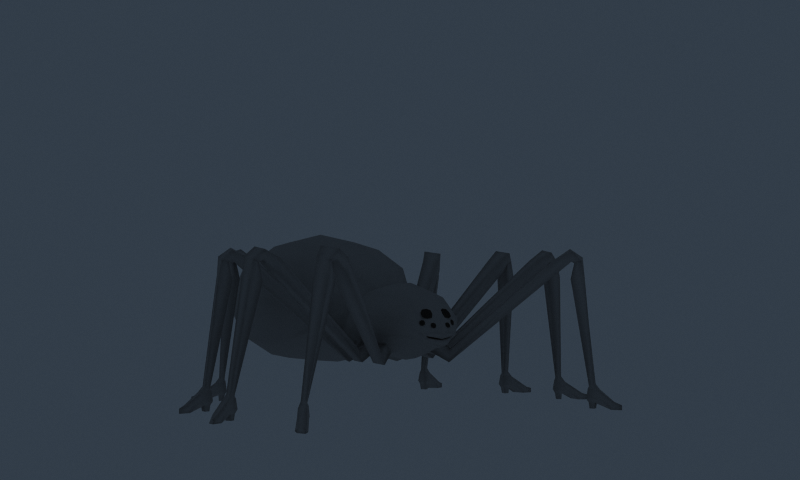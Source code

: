 # Source: Spider.blend  (saved by Blender 2.63.17; exported with 4.5.12 LTS)
import bpy
from mathutils import Matrix  # noqa: F401  (used for matrix-valued properties, if any)

bpy.ops.wm.read_factory_settings(use_empty=True)
scene = bpy.context.scene
scene.name = 'Scene'

# ---- collections
col_collection_1 = bpy.data.collections.new('Collection 1'); scene.collection.children.link(col_collection_1)
col_collection_2 = bpy.data.collections.new('Collection 2'); scene.collection.children.link(col_collection_2)
col_collection_2.hide_render = True
col_collection_2.hide_viewport = True
col_collection_3 = bpy.data.collections.new('Collection 3'); scene.collection.children.link(col_collection_3)
col_collection_3.hide_render = True
col_collection_3.hide_viewport = True
col_collection_6 = bpy.data.collections.new('Collection 6'); scene.collection.children.link(col_collection_6)
col_collection_6.hide_render = True
col_collection_6.hide_viewport = True
col_collection_9 = bpy.data.collections.new('Collection 9'); scene.collection.children.link(col_collection_9)
col_collection_9.hide_render = True
col_collection_9.hide_viewport = True
col_collection_10 = bpy.data.collections.new('Collection 10'); scene.collection.children.link(col_collection_10)
col_collection_10.hide_render = True
col_collection_10.hide_viewport = True
col_outdoorlighting = bpy.data.collections.new('OutdoorLighting')  # instanced only; not linked into the scene

# ---- materials (node trees are filled in below, after node groups)
mat_spider = bpy.data.materials.new('Spider')
mat_spider.alpha_threshold = 0.0
mat_spider.use_transparent_shadow = False
mat_spider.diffuse_color = (0.6, 0.6, 0.6, 1.0)
mat_spider.roughness = 0.5
mat_spider.line_color = (0.0, 0.0, 0.0, 1.0)
mat_spider_eye = bpy.data.materials.new('Spider_Eye')
mat_spider_eye.alpha_threshold = 0.0
mat_spider_eye.use_transparent_shadow = False
mat_spider_eye.diffuse_color = (0.1133, 0.1133, 0.1133, 1.0)
mat_spider_eye.roughness = 0.5
mat_spider_eye.line_color = (0.0, 0.0, 0.0, 1.0)

# ---- material node trees

# ---- world
world_world = bpy.data.worlds.new('World'); scene.world = world_world
world_world.color = (0.1973, 0.2395, 0.2856)
world_world.use_sun_shadow = False
world_world.sun_shadow_jitter_overblur = 0.0
world_world.cycles.sampling_method = 'MANUAL'
world_world.cycles.sample_map_resolution = 256

# ---- cameras
cam_camera = bpy.data.cameras.new('Camera')
cam_camera.clip_end = 100.0
cam_camera.sensor_width = 32.0
cam_camera.sensor_height = 18.0
cam_camera.dof.focus_distance = 0.0
cam_camera.dof.aperture_fstop = 128.0

# ---- meshes
me_ant_body_002 = bpy.data.meshes.new('Ant_body.002')
me_ant_body_002.from_pydata([(0.3013, 0.2315, -1.344), (0.2212, 0.3777, -1.293), (0.2963, 0.4115, -1.186), (0.4236, 0.2773, -1.211), (0.4127, 0.4589, -1.402), (0.3984, 0.4599, -1.262), (0.4741, 0.3765, -1.273), (0.5176, 0.3422, -1.413), (1.558, 1.426, -0.209), (1.625, 1.483, -0.1811), (1.544, 1.595, -0.1379), (1.487, 1.517, -0.1647), (1.865, 1.917, -2.0), (1.879, 1.892, -1.942), (1.946, 1.851, -1.94), (1.948, 1.852, -2.0), (1.517, 1.768, -1.924), (1.55, 1.694, -1.927), (1.666, 1.738, -1.772), (1.619, 1.827, -1.771), (1.702, 1.888, -2.0), (1.79, 1.895, -1.913), (1.878, 1.813, -1.919), (1.831, 1.783, -2.0), (1.336, 1.362, -0.3109), (1.492, 1.232, -0.3067), (1.46, 1.197, -0.1613), (1.287, 1.34, -0.1734), (1.622, 1.727, -1.926), (1.588, 1.802, -1.924), (1.567, 1.82, -1.882), (1.685, 1.724, -1.872), (1.585, 1.785, -1.701), (1.612, 1.731, -1.702), (1.546, 1.682, -1.757), (1.551, 1.699, -1.725), (1.508, 1.763, -1.756), (1.526, 1.758, -1.724), (1.535, 1.666, -1.878), (1.487, 1.77, -1.877), (1.438, 1.483, -0.1534), (1.563, 1.366, -0.1893), (1.587, 1.351, -0.06275), (1.418, 1.502, -0.0308), (1.546, 1.38, -0.4276), (1.437, 1.491, -0.4039), (1.66, 1.499, -0.3894), (1.528, 1.626, -0.3682), (1.531, 1.766, -2.0), (1.561, 1.699, -2.0), (1.617, 1.724, -2.0), (1.586, 1.792, -2.0), (0.3816, 0.0263, -1.295), (0.3254, 0.1825, -1.325), (0.4421, 0.2207, -1.208), (0.5, 0.05671, -1.183), (0.5799, 0.2102, -1.415), (0.568, 0.2182, -1.275), (0.5921, 0.109, -1.285), (0.6127, 0.05801, -1.425), (2.063, 0.4261, -0.209), (2.15, 0.4418, -0.1811), (2.135, 0.5787, -0.1379), (2.047, 0.5399, -0.1647), (2.574, 0.6987, -2.0), (2.574, 0.6692, -1.942), (2.611, 0.6006, -1.94), (2.613, 0.6006, -2.0), (2.198, 0.7424, -1.924), (2.19, 0.6618, -1.927), (2.312, 0.6423, -1.772), (2.316, 0.7432, -1.771), (2.418, 0.754, -2.0), (2.498, 0.7164, -1.913), (2.534, 0.6018, -1.919), (2.477, 0.5992, -2.0), (1.839, 0.4813, -0.3109), (1.909, 0.2904, -0.3067), (1.864, 0.2764, -0.1613), (1.785, 0.4862, -0.1734), (2.268, 0.6544, -1.926), (2.277, 0.7369, -1.924), (2.268, 0.7631, -1.882), (2.322, 0.6207, -1.872), (2.265, 0.7236, -1.701), (2.262, 0.6632, -1.702), (2.18, 0.6537, -1.757), (2.193, 0.6658, -1.725), (2.188, 0.7429, -1.756), (2.201, 0.73, -1.724), (2.163, 0.6453, -1.878), (2.173, 0.7594, -1.877), (1.987, 0.5355, -0.1534), (2.038, 0.3713, -0.1893), (2.05, 0.3461, -0.06275), (1.979, 0.5617, -0.0308), (2.03, 0.3914, -0.4276), (1.991, 0.5426, -0.4039), (2.188, 0.4382, -0.3894), (2.136, 0.614, -0.3682), (2.209, 0.7339, -2.0), (2.202, 0.6611, -2.0), (2.262, 0.6547, -2.0), (2.269, 0.7289, -2.0), (0.3861, -0.1839, -1.29), (0.4044, -0.05235, -1.317), (0.5197, -0.05884, -1.172), (0.5109, -0.233, -1.161), (0.6456, -0.1192, -1.399), (0.6381, -0.1061, -1.258), (0.6149, -0.2096, -1.269), (0.6126, -0.2621, -1.411), (2.101, -0.4872, -0.209), (2.186, -0.5087, -0.1811), (2.229, -0.3778, -0.1379), (2.133, -0.3771, -0.1647), (2.678, -0.4482, -2.0), (2.666, -0.4749, -1.942), (2.672, -0.5529, -1.94), (2.674, -0.5537, -2.0), (2.353, -0.254, -1.924), (2.313, -0.3242, -1.927), (2.417, -0.3924, -1.772), (2.461, -0.3018, -1.771), (2.559, -0.3339, -2.0), (2.617, -0.401, -1.913), (2.602, -0.52, -1.919), (2.549, -0.4993, -2.0), (1.919, -0.3451, -0.3109), (1.904, -0.5479, -0.3067), (1.858, -0.5423, -0.1613), (1.872, -0.3186, -0.1734), (2.382, -0.3633, -1.926), (2.423, -0.2915, -1.924), (2.426, -0.2639, -1.882), (2.417, -0.416, -1.872), (2.407, -0.2989, -1.701), (2.379, -0.3525, -1.702), (2.301, -0.3279, -1.757), (2.317, -0.322, -1.725), (2.345, -0.2496, -1.756), (2.351, -0.2667, -1.724), (2.281, -0.3282, -1.878), (2.338, -0.2285, -1.877), (2.077, -0.3566, -0.1534), (2.055, -0.5269, -0.1893), (2.056, -0.555, -0.06275), (2.08, -0.3293, -0.0308), (2.056, -0.5053, -0.4276), (2.083, -0.3516, -0.4039), (2.219, -0.5275, -0.3894), (2.245, -0.346, -0.3682), (2.36, -0.2666, -2.0), (2.324, -0.33, -2.0), (2.376, -0.3606, -2.0), (2.413, -0.2957, -2.0), (0.2858, -0.3884, -1.302), (0.3884, -0.2618, -1.315), (0.4826, -0.3228, -1.18), (0.3878, -0.4569, -1.186), (0.5638, -0.4353, -1.409), (0.5627, -0.423, -1.269), (0.4914, -0.4973, -1.29), (0.4639, -0.5369, -1.433), (1.69, -1.461, -0.209), (1.756, -1.52, -0.1811), (1.854, -1.423, -0.1379), (1.769, -1.378, -0.1647), (2.221, -1.692, -2.0), (2.197, -1.71, -1.942), (2.167, -1.782, -1.94), (2.168, -1.784, -2.0), (2.021, -1.37, -1.924), (1.953, -1.414, -1.927), (2.014, -1.522, -1.772), (2.095, -1.462, -1.771), (2.167, -1.536, -2.0), (2.187, -1.622, -1.913), (2.12, -1.721, -1.919), (2.083, -1.678, -2.0), (1.594, -1.251, -0.3109), (1.488, -1.425, -0.3067), (1.449, -1.398, -0.1613), (1.564, -1.206, -0.1734), (1.996, -1.48, -1.926), (2.066, -1.436, -1.924), (2.081, -1.412, -1.882), (2.003, -1.543, -1.872), (2.048, -1.435, -1.701), (1.999, -1.469, -1.702), (1.941, -1.412, -1.757), (1.958, -1.414, -1.725), (2.016, -1.362, -1.756), (2.013, -1.381, -1.724), (1.923, -1.403, -1.878), (2.019, -1.34, -1.877), (1.728, -1.334, -0.1534), (1.631, -1.475, -0.1893), (1.619, -1.501, -0.06275), (1.744, -1.311, -0.0308), (1.642, -1.456, -0.4276), (1.736, -1.332, -0.4039), (1.777, -1.551, -0.3894), (1.883, -1.402, -0.3682), (2.022, -1.385, -2.0), (1.96, -1.424, -2.0), (1.993, -1.475, -2.0), (2.055, -1.435, -2.0), (0.173, -0.8972, -0.7623), (0.0658, -0.9328, -0.7711), (0.0951, -0.9999, -0.8575), (0.2023, -0.9643, -0.8487), (0.2044, -0.9252, -0.8042), (0.06372, -0.9719, -0.8156), (0.1148, -0.9045, -0.7532), (0.1533, -0.9926, -0.8666), (0.1419, -0.9785, -0.784), (0.1193, -1.03, -0.9209), (0.07052, -1.04, -0.929), (0.08227, -1.062, -0.9726), (0.1311, -1.053, -0.9645), (0.1328, -1.04, -0.9414), (0.06878, -1.053, -0.9521), (0.09307, -1.032, -0.9181), (0.1085, -1.061, -0.9754), (0.1025, -1.062, -0.9382), (0.2385, -0.9551, -0.9017), (0.1948, -0.977, -0.8891), (0.1907, -0.9956, -0.9358), (0.2343, -0.9738, -0.9484), (0.2432, -0.961, -0.927), (0.1859, -0.9897, -0.9105), (0.2173, -0.9631, -0.8881), (0.2119, -0.9876, -0.9494), (0.2234, -0.9901, -0.9136), (0.7044, 1.326, -0.2072), (0.0, 0.1209, -0.4859), (0.829, 3.195, -0.7822), (0.5019, 0.36, -1.115), (0.8321, 0.9663, -0.59), (0.7317, 1.391, -1.193), (0.3684, 1.464, -1.481), (0.5611, 0.483, -0.7045), (0.6171, 0.7782, -1.044), (0.305, 0.9629, -1.365), (0.6089, -0.2163, -0.8296), (0.6635, -0.1439, -1.085), (0.0, -1.002, -0.8217), (0.1045, -0.9718, -1.186), (0.4549, 0.5927, -1.108), (0.2761, 0.65, -1.281), (0.2295, -0.631, -1.241), (0.3244, -0.6996, -1.132), (0.4137, -0.7589, -1.068), (0.3963, -0.8151, -0.8851), (0.0, -0.8732, -1.152), (0.2316, -0.9336, -1.115), (0.2512, -0.9807, -1.023), (0.3085, -0.9258, -0.9696), (0.7333, 2.964, -0.3215), (0.0, 2.877, 0.05435), (0.0, 2.97, -1.45), (0.6951, 3.03, -1.226), (0.0, 0.5127, -1.303), (0.0, 1.021, 0.06988), (0.0, 3.397, -0.2653), (0.0, 3.387, -1.273), (0.0, 3.664, -0.7087), (0.0, 0.3056, -1.412), (0.3266, -0.8646, -1.09), (0.0, -1.013, -1.217), (0.0, 0.0529, -1.375), (0.0, 0.2121, -1.435), (0.0, 1.463, -1.532), (0.0, 0.4649, -0.1617), (0.0, 0.961, -1.41), (0.0, -1.104, -1.021), (0.2912, 0.1503, -0.5687), (0.0, -0.03619, -0.4601), (0.0, -0.7971, -1.175), (0.0, 0.1933, -0.3637), (0.0, 0.6797, -1.307), (0.0, -0.6898, -1.259), (0.0, -0.8357, -0.6638), (0.0, -0.166, -1.342), (0.0, -0.06293, -1.431), (0.0, -0.3876, -0.4534), (0.5339, -0.5533, -1.068), (0.0, -0.4961, -1.368), (0.0, -0.2687, -1.402), (0.0, -0.6739, -0.5406), (0.4226, 1.101, -0.02542), (0.491, 0.1812, -0.8149), (0.4413, 0.511, -0.2739), (0.2021, -0.866, -1.128), (0.2894, 0.2192, -0.4483), (0.3689, 2.672, 0.03481), (0.3889, 2.698, -1.492), (0.3401, -0.005481, -0.5535), (0.0836, -1.063, -1.115), (0.1784, -1.006, -1.107), (0.2259, -1.006, -1.052), (0.09014, -1.056, -1.178), (0.0836, -0.9983, -1.1), (0.1762, -0.9588, -1.057), (0.1451, -0.9479, -1.082), (0.0, -1.012, -1.097), (0.0, -1.019, -1.114), (0.1993, -1.024, -1.071), (0.1451, -1.013, -1.096), (0.0, -1.077, -1.111), (0.0, -1.084, -1.128), (0.0, -1.125, -1.046), (0.0, -1.087, -1.202), (0.131, -0.9975, -1.072), (0.116, -0.8535, -1.116), (0.1966, -0.9112, -1.026), (0.1605, -0.8998, -1.079), (-0.01217, -0.908, -0.9365), (-0.003429, -0.8839, -1.143), (0.1538, -0.8964, -0.9463), (0.0, 1.972, 0.1944), (0.8605, 2.113, -0.222), (0.9977, 2.2, -0.7265), (0.8395, 2.137, -1.258), (0.4911, 1.948, 0.08004), (0.0, 2.096, -1.554), (0.423, 2.083, -1.503), (0.4516, 0.3095, -0.7661), (0.131, -1.04, -1.082), (0.1053, -1.062, -1.089), (0.1546, -0.9742, -0.8502), (0.1082, -1.07, -1.006), (0.2419, -0.8392, -0.7097), (0.08883, -1.106, -1.029), (0.3006, -0.6411, -0.6285), (0.4993, 0.208, -1.155), (0.5542, 0.04098, -1.141), (0.5279, -0.3755, -1.124), (0.5004, -0.6203, -0.8567), (0.5674, -0.2506, -1.123), (0.3628, -0.3365, -0.5757)], [], [(2, 5, 4, 1), (3, 6, 5, 2), (0, 7, 6, 3), (1, 4, 7, 0), (28, 31, 38, 17), (16, 17, 38, 39), (20, 21, 13, 12), (21, 22, 14, 13), (22, 23, 15, 14), (23, 20, 12, 15), (12, 13, 14, 15), (29, 20, 23, 28), (21, 19, 18, 22), (4, 24, 25, 7), (40, 11, 8, 41), (7, 25, 26, 6), (41, 8, 9, 42), (6, 26, 27, 5), (42, 9, 10, 43), (5, 27, 24, 4), (43, 10, 11, 40), (29, 16, 39, 30), (31, 18, 34, 38), (28, 17, 49, 50), (45, 44, 8, 11), (39, 38, 34, 36), (44, 46, 9, 8), (47, 45, 11, 10), (32, 33, 18, 19), (46, 47, 10, 9), (30, 39, 36, 19), (36, 34, 35, 37), (19, 36, 37, 32), (24, 40, 41, 25), (25, 41, 42, 26), (26, 42, 43, 27), (27, 43, 40, 24), (37, 35, 44, 45), (35, 33, 46, 44), (32, 37, 45, 47), (33, 32, 47, 46), (48, 51, 50, 49), (29, 28, 50, 51), (51, 48, 16, 29), (48, 49, 17, 16), (20, 29, 30), (28, 23, 31), (21, 20, 30, 19), (23, 22, 18, 31), (33, 35, 34, 18), (54, 57, 56, 53), (55, 58, 57, 54), (52, 59, 58, 55), (53, 56, 59, 52), (80, 83, 90, 69), (68, 69, 90, 91), (72, 73, 65, 64), (73, 74, 66, 65), (74, 75, 67, 66), (75, 72, 64, 67), (64, 65, 66, 67), (81, 72, 75, 80), (73, 71, 70, 74), (56, 76, 77, 59), (92, 63, 60, 93), (59, 77, 78, 58), (93, 60, 61, 94), (58, 78, 79, 57), (94, 61, 62, 95), (57, 79, 76, 56), (95, 62, 63, 92), (81, 68, 91, 82), (83, 70, 86, 90), (80, 69, 101, 102), (97, 96, 60, 63), (91, 90, 86, 88), (96, 98, 61, 60), (99, 97, 63, 62), (84, 85, 70, 71), (98, 99, 62, 61), (82, 91, 88, 71), (88, 86, 87, 89), (71, 88, 89, 84), (76, 92, 93, 77), (77, 93, 94, 78), (78, 94, 95, 79), (79, 95, 92, 76), (89, 87, 96, 97), (87, 85, 98, 96), (84, 89, 97, 99), (85, 84, 99, 98), (100, 103, 102, 101), (81, 80, 102, 103), (103, 100, 68, 81), (100, 101, 69, 68), (72, 81, 82), (80, 75, 83), (73, 72, 82, 71), (75, 74, 70, 83), (85, 87, 86, 70), (106, 109, 108, 105), (107, 110, 109, 106), (104, 111, 110, 107), (105, 108, 111, 104), (132, 135, 142, 121), (120, 121, 142, 143), (124, 125, 117, 116), (125, 126, 118, 117), (126, 127, 119, 118), (127, 124, 116, 119), (116, 117, 118, 119), (133, 124, 127, 132), (125, 123, 122, 126), (108, 128, 129, 111), (144, 115, 112, 145), (111, 129, 130, 110), (145, 112, 113, 146), (110, 130, 131, 109), (146, 113, 114, 147), (109, 131, 128, 108), (147, 114, 115, 144), (133, 120, 143, 134), (135, 122, 138, 142), (132, 121, 153, 154), (149, 148, 112, 115), (143, 142, 138, 140), (148, 150, 113, 112), (151, 149, 115, 114), (136, 137, 122, 123), (150, 151, 114, 113), (134, 143, 140, 123), (140, 138, 139, 141), (123, 140, 141, 136), (128, 144, 145, 129), (129, 145, 146, 130), (130, 146, 147, 131), (131, 147, 144, 128), (141, 139, 148, 149), (139, 137, 150, 148), (136, 141, 149, 151), (137, 136, 151, 150), (152, 155, 154, 153), (133, 132, 154, 155), (155, 152, 120, 133), (152, 153, 121, 120), (124, 133, 134), (132, 127, 135), (125, 124, 134, 123), (127, 126, 122, 135), (137, 139, 138, 122), (158, 161, 160, 157), (159, 162, 161, 158), (156, 163, 162, 159), (157, 160, 163, 156), (184, 187, 194, 173), (172, 173, 194, 195), (176, 177, 169, 168), (177, 178, 170, 169), (178, 179, 171, 170), (179, 176, 168, 171), (168, 169, 170, 171), (185, 176, 179, 184), (177, 175, 174, 178), (160, 180, 181, 163), (196, 167, 164, 197), (163, 181, 182, 162), (197, 164, 165, 198), (162, 182, 183, 161), (198, 165, 166, 199), (161, 183, 180, 160), (199, 166, 167, 196), (185, 172, 195, 186), (187, 174, 190, 194), (184, 173, 205, 206), (201, 200, 164, 167), (195, 194, 190, 192), (200, 202, 165, 164), (203, 201, 167, 166), (188, 189, 174, 175), (202, 203, 166, 165), (186, 195, 192, 175), (192, 190, 191, 193), (175, 192, 193, 188), (180, 196, 197, 181), (181, 197, 198, 182), (182, 198, 199, 183), (183, 199, 196, 180), (193, 191, 200, 201), (191, 189, 202, 200), (188, 193, 201, 203), (189, 188, 203, 202), (204, 207, 206, 205), (185, 184, 206, 207), (207, 204, 172, 185), (204, 205, 173, 172), (176, 185, 186), (184, 179, 187), (177, 176, 186, 175), (179, 178, 174, 187), (189, 191, 190, 174), (216, 213, 210), (212, 216, 211), (208, 214, 216), (214, 209, 216), (215, 216, 210), (216, 215, 211), (212, 208, 216), (209, 213, 216), (225, 222, 219), (221, 225, 220), (217, 223, 225), (223, 218, 225), (224, 225, 219), (225, 224, 220), (221, 217, 225), (218, 222, 225), (234, 231, 228), (230, 234, 229), (226, 232, 234), (232, 227, 234), (233, 234, 228), (234, 233, 229), (230, 226, 234), (227, 231, 234), (322, 235, 239, 323), (259, 237, 267, 265), (324, 323, 239, 240), (262, 237, 323, 324), (1, 0, 268, 263), (0, 53, 272, 268), (52, 105, 285, 271), (244, 241, 240, 243), (274, 280, 295, 293), (291, 264, 274, 293), (241, 244, 275, 273), (240, 239, 242, 243), (294, 255, 279, 252), (244, 250, 281, 275), (252, 253, 269, 294), (269, 258, 257, 256), (294, 269, 256, 248), (252, 279, 282, 251), (104, 157, 289, 284), (251, 156, 159, 252), (157, 156, 288, 289), (325, 322, 259, 296), (259, 322, 323, 237), (107, 158, 157, 104), (338, 158, 107, 340), (105, 104, 284, 285), (337, 55, 54, 336), (238, 336, 54, 3), (282, 288, 156, 251), (262, 297, 261, 266), (237, 262, 266, 267), (328, 249, 243, 242), (53, 0, 3, 54), (248, 270, 255, 294), (253, 254, 258, 269), (321, 325, 296, 260), (300, 256, 257, 301), (311, 313, 302, 299), (313, 270, 248, 302), (303, 307, 311, 299), (299, 302, 300, 309), (304, 305, 309, 308), (309, 300, 301, 308), (299, 309, 305, 303), (302, 248, 256, 300), (315, 319, 307, 303), (316, 317, 305, 304), (314, 306, 318, 320), (320, 316, 304, 314), (303, 305, 317, 315), (315, 320, 318, 319), (320, 315, 317, 316), (327, 241, 273, 326), (324, 240, 241, 327), (291, 235, 322, 325), (264, 291, 325, 321), (297, 327, 326, 261), (262, 324, 327, 297), (298, 292, 328, 277), (53, 52, 271, 272), (263, 281, 250, 1), (105, 52, 55, 106), (292, 238, 249, 328), (250, 249, 2, 1), (250, 244, 243, 249), (277, 236, 278, 298), (2, 249, 238, 3), (338, 340, 246, 287), (295, 280, 236, 277), (235, 291, 293, 239), (295, 242, 239, 293), (277, 328, 242, 295), (260, 296, 259, 265), (333, 283, 247, 331), (330, 334, 312, 310), (330, 310, 306, 314, 329), (254, 339, 335, 333), (335, 290, 283, 333), (158, 338, 287, 159), (245, 246, 238, 292), (246, 106, 55, 337), (106, 246, 340, 107), (252, 159, 287, 253), (246, 337, 336, 238), (287, 246, 245, 339), (253, 287, 339, 254), (341, 245, 292, 298), (245, 341, 335, 339), (286, 290, 335, 341), (341, 298, 278, 286), (301, 257, 332, 334), (254, 333, 331, 258), (314, 304, 308, 330, 329), (332, 257, 258, 331), (331, 247, 276, 332), (334, 332, 276, 312), (308, 301, 334, 330)])
me_ant_body_002.polygons.foreach_set('use_smooth', [True] * 321)
me_ant_body_002.polygons.foreach_set('material_index', [0, 0, 0, 0, 0, 0, 0, 0, 0, 0, 0, 0, 0, 0, 0, 0, 0, 0, 0, 0, 0, 0, 0, 0, 0, 0, 0, 0, 0, 0, 0, 0, 0, 0, 0, 0, 0, 0, 0, 0, 0, 0, 0, 0, 0, 0, 0, 0, 0, 0, 0, 0, 0, 0, 0, 0, 0, 0, 0, 0, 0, 0, 0, 0, 0, 0, 0, 0, 0, 0, 0, 0, 0, 0, 0, 0, 0, 0, 0, 0, 0, 0, 0, 0, 0, 0, 0, 0, 0, 0, 0, 0, 0, 0, 0, 0, 0, 0, 0, 0, 0, 0, 0, 0, 0, 0, 0, 0, 0, 0, 0, 0, 0, 0, 0, 0, 0, 0, 0, 0, 0, 0, 0, 0, 0, 0, 0, 0, 0, 0, 0, 0, 0, 0, 0, 0, 0, 0, 0, 0, 0, 0, 0, 0, 0, 0, 0, 0, 0, 0, 0, 0, 0, 0, 0, 0, 0, 0, 0, 0, 0, 0, 0, 0, 0, 0, 0, 0, 0, 0, 0, 0, 0, 0, 0, 0, 0, 0, 0, 0, 0, 0, 0, 0, 0, 0, 0, 0, 0, 0, 0, 0, 0, 0, 0, 0, 0, 0, 0, 0, 1, 1, 1, 1, 1, 1, 1, 1, 1, 1, 1, 1, 1, 1, 1, 1, 1, 1, 1, 1, 1, 1, 1, 1, 0, 0, 0, 0, 0, 0, 0, 0, 0, 0, 0, 0, 0, 0, 0, 0, 0, 0, 0, 0, 0, 0, 0, 0, 0, 0, 0, 0, 0, 0, 0, 0, 0, 0, 0, 0, 0, 0, 0, 0, 0, 0, 0, 0, 0, 0, 0, 0, 0, 0, 0, 0, 0, 0, 0, 0, 0, 0, 0, 0, 0, 0, 0, 0, 0, 0, 0, 0, 0, 0, 0, 0, 0, 0, 0, 0, 0, 0, 0, 0, 0, 0, 0, 0, 0, 0, 0, 0, 0, 0, 0, 0, 0, 0, 0, 0, 0])
_k = {(12, 20): 1.0, (15, 23): 1.0, (12, 15): 1.0, (16, 17): 1.0, (20, 23): 1.0, (28, 29): 1.0, (17, 28): 1.0, (16, 29): 1.0, (35, 37): 0.89804, (34, 36): 0.49804, (33, 35): 0.89804, (32, 37): 0.89804, (32, 33): 0.89804, (48, 49): 1.0, (50, 51): 1.0, (49, 50): 1.0, (48, 51): 1.0, (18, 34): 0.49804, (19, 36): 0.49804, (64, 72): 1.0, (67, 75): 1.0, (64, 67): 1.0, (68, 69): 1.0, (72, 75): 1.0, (80, 81): 1.0, (69, 80): 1.0, (68, 81): 1.0, (87, 89): 0.89804, (86, 88): 0.49804, (85, 87): 0.89804, (84, 89): 0.89804, (84, 85): 0.89804, (100, 101): 1.0, (102, 103): 1.0, (101, 102): 1.0, (100, 103): 1.0, (70, 86): 0.49804, (71, 88): 0.49804, (116, 124): 1.0, (119, 127): 1.0, (116, 119): 1.0, (120, 121): 1.0, (124, 127): 1.0, (132, 133): 1.0, (121, 132): 1.0, (120, 133): 1.0, (139, 141): 0.89804, (138, 140): 0.49804, (137, 139): 0.89804, (136, 141): 0.89804, (136, 137): 0.89804, (152, 153): 1.0, (154, 155): 1.0, (153, 154): 1.0, (152, 155): 1.0, (122, 138): 0.49804, (123, 140): 0.49804, (168, 176): 1.0, (171, 179): 1.0, (168, 171): 1.0, (172, 173): 1.0, (176, 179): 1.0, (184, 185): 1.0, (173, 184): 1.0, (172, 185): 1.0, (191, 193): 0.89804, (190, 192): 0.49804, (189, 191): 0.89804, (188, 193): 0.89804, (188, 189): 0.89804, (204, 205): 1.0, (206, 207): 1.0, (205, 206): 1.0, (204, 207): 1.0, (174, 190): 0.49804, (175, 192): 0.49804}
me_ant_body_002.attributes.new('crease_edge', 'FLOAT', 'EDGE').data.foreach_set('value', [_k.get((min(e.vertices), max(e.vertices)), 0.0) for e in me_ant_body_002.edges])
_uv = me_ant_body_002.uv_layers.new(name='UVTex')
_uv.uv.foreach_set('vector', [0.4961, 0.3858, 0.9609, 0.1172, 0.9609, 0.1562, 0.4961, 0.3013, 0.56, 0.4086, 0.9609, 0.08594, 0.9609, 0.1172, 0.4961, 0.3858, 0.5521, 0.3176, 0.9609, 0.04688, 0.9609, 0.08594, 0.56, 0.4086, 0.4961, 0.3013, 0.9609, 0.01562, 0.9609, 0.04688, 0.5521, 0.3176, 0.432, 0.3444, 0.4088, 0.3754, 0.4397, 0.4141, 0.4552, 0.4141, 0.1766, 0.3909, 0.1534, 0.4373, 0.1766, 0.4528, 0.1921, 0.3986, 0.223, 0.3135, 0.2849, 0.3135, 0.2849, 0.2748, 0.2695, 0.2361, 0.2849, 0.3135, 0.3391, 0.3135, 0.3391, 0.2748, 0.2849, 0.2748, 0.3391, 0.3135, 0.401, 0.3135, 0.3546, 0.2361, 0.3391, 0.2748, 0.3722, 0.4701, 0.3722, 0.5248, 0.4581, 0.5248, 0.4581, 0.4701, 0.2695, 0.2361, 0.2849, 0.2748, 0.3391, 0.2748, 0.3546, 0.2361, 0.3331, 0.5181, 0.3722, 0.5248, 0.3722, 0.4701, 0.3331, 0.479, 0.2849, 0.3135, 0.2849, 0.4296, 0.3391, 0.4296, 0.3391, 0.3135, 0.9609, 0.01562, 0.7344, 0.01562, 0.7344, 0.04688, 0.9609, 0.04688, 0.7031, 0.01562, 0.6797, 0.01562, 0.6797, 0.04688, 0.7031, 0.04688, 0.9609, 0.04688, 0.7344, 0.04688, 0.7344, 0.08594, 0.9609, 0.08594, 0.7031, 0.04688, 0.6797, 0.04688, 0.6797, 0.08594, 0.7031, 0.08594, 0.9609, 0.08594, 0.7344, 0.08594, 0.7344, 0.1172, 0.9609, 0.1172, 0.7031, 0.08594, 0.6797, 0.08594, 0.6797, 0.1172, 0.7031, 0.1172, 0.9609, 0.1172, 0.7344, 0.1172, 0.7344, 0.1562, 0.9609, 0.1562, 0.7031, 0.1172, 0.6797, 0.1172, 0.6797, 0.1562, 0.7031, 0.1562, 0.1998, 0.3522, 0.1766, 0.3909, 0.1921, 0.3986, 0.2308, 0.3754, 0.4088, 0.3754, 0.3391, 0.4296, 0.3933, 0.4296, 0.4397, 0.4141, 0.432, 0.3444, 0.4552, 0.4141, 0.4552, 0.4141, 0.432, 0.3444, 0.6016, 0.01562, 0.6016, 0.04688, 0.6797, 0.04688, 0.6797, 0.01562, 0.1921, 0.3986, 0.1766, 0.4528, 0.2076, 0.4528, 0.2385, 0.4296, 0.6016, 0.04688, 0.6016, 0.08594, 0.6797, 0.08594, 0.6797, 0.04688, 0.6016, 0.1172, 0.6016, 0.1562, 0.6797, 0.1562, 0.6797, 0.1172, 0.2849, 0.4451, 0.3391, 0.4451, 0.3391, 0.4296, 0.2849, 0.4296, 0.6016, 0.08594, 0.6016, 0.1172, 0.6797, 0.1172, 0.6797, 0.08594, 0.2308, 0.3754, 0.1921, 0.3986, 0.2385, 0.4296, 0.2849, 0.4296, 0.2385, 0.4296, 0.2076, 0.4528, 0.2308, 0.4528, 0.254, 0.4451, 0.2849, 0.4296, 0.2385, 0.4296, 0.254, 0.4451, 0.2849, 0.4451, 0.7344, 0.01562, 0.7031, 0.01562, 0.7031, 0.04688, 0.7344, 0.04688, 0.7344, 0.04688, 0.7031, 0.04688, 0.7031, 0.08594, 0.7344, 0.08594, 0.7344, 0.08594, 0.7031, 0.08594, 0.7031, 0.1172, 0.7344, 0.1172, 0.7344, 0.1172, 0.7031, 0.1172, 0.7031, 0.1562, 0.7344, 0.1562, 0.5234, 0.01562, 0.5234, 0.04688, 0.6016, 0.04688, 0.6016, 0.01562, 0.5234, 0.04688, 0.5234, 0.08594, 0.6016, 0.08594, 0.6016, 0.04688, 0.5234, 0.1172, 0.5234, 0.1562, 0.6016, 0.1562, 0.6016, 0.1172, 0.5234, 0.08594, 0.5234, 0.1172, 0.6016, 0.1172, 0.6016, 0.08594, 0.2862, 0.5181, 0.3331, 0.5181, 0.3331, 0.479, 0.2862, 0.479, 0.3331, 0.5181, 0.3331, 0.479, 0.3331, 0.479, 0.3331, 0.5181, 0.1998, 0.3522, 0.1766, 0.3909, 0.1766, 0.3909, 0.1998, 0.3522, 0.1766, 0.3909, 0.1534, 0.4373, 0.1534, 0.4373, 0.1766, 0.3909, 0.223, 0.3135, 0.1998, 0.3522, 0.2308, 0.3754, 0.432, 0.3444, 0.401, 0.3135, 0.4088, 0.3754, 0.2849, 0.3135, 0.223, 0.3135, 0.2308, 0.3754, 0.2849, 0.4296, 0.401, 0.3135, 0.3391, 0.3135, 0.3391, 0.4296, 0.4088, 0.3754, 0.3391, 0.4451, 0.3701, 0.4451, 0.3933, 0.4296, 0.3391, 0.4296, 0.6141, 0.3979, 0.9609, 0.1172, 0.9609, 0.1562, 0.6056, 0.3059, 0.6505, 0.3816, 0.9609, 0.08594, 0.9609, 0.1172, 0.6141, 0.3979, 0.6313, 0.321, 0.9609, 0.04688, 0.9609, 0.08594, 0.6505, 0.3816, 0.6056, 0.3059, 0.9609, 0.01562, 0.9609, 0.04688, 0.6313, 0.321, 0.432, 0.3444, 0.4088, 0.3754, 0.4397, 0.4141, 0.4552, 0.4141, 0.1766, 0.3909, 0.1534, 0.4373, 0.1766, 0.4528, 0.1921, 0.3986, 0.223, 0.3135, 0.2849, 0.3135, 0.2849, 0.2748, 0.2695, 0.2361, 0.2849, 0.3135, 0.3391, 0.3135, 0.3391, 0.2748, 0.2849, 0.2748, 0.3391, 0.3135, 0.401, 0.3135, 0.3546, 0.2361, 0.3391, 0.2748, 0.3722, 0.4701, 0.3722, 0.5248, 0.4581, 0.5248, 0.4581, 0.4701, 0.2695, 0.2361, 0.2849, 0.2748, 0.3391, 0.2748, 0.3546, 0.2361, 0.3331, 0.5181, 0.3722, 0.5248, 0.3722, 0.4701, 0.3331, 0.479, 0.2849, 0.3135, 0.2849, 0.4296, 0.3391, 0.4296, 0.3391, 0.3135, 0.9609, 0.01562, 0.7344, 0.01562, 0.7344, 0.04688, 0.9609, 0.04688, 0.7031, 0.01562, 0.6797, 0.01562, 0.6797, 0.04688, 0.7031, 0.04688, 0.9609, 0.04688, 0.7344, 0.04688, 0.7344, 0.08594, 0.9609, 0.08594, 0.7031, 0.04688, 0.6797, 0.04688, 0.6797, 0.08594, 0.7031, 0.08594, 0.9609, 0.08594, 0.7344, 0.08594, 0.7344, 0.1172, 0.9609, 0.1172, 0.7031, 0.08594, 0.6797, 0.08594, 0.6797, 0.1172, 0.7031, 0.1172, 0.9609, 0.1172, 0.7344, 0.1172, 0.7344, 0.1562, 0.9609, 0.1562, 0.7031, 0.1172, 0.6797, 0.1172, 0.6797, 0.1562, 0.7031, 0.1562, 0.1998, 0.3522, 0.1766, 0.3909, 0.1921, 0.3986, 0.2308, 0.3754, 0.4088, 0.3754, 0.3391, 0.4296, 0.3933, 0.4296, 0.4397, 0.4141, 0.432, 0.3444, 0.4552, 0.4141, 0.4552, 0.4141, 0.432, 0.3444, 0.6016, 0.01562, 0.6016, 0.04688, 0.6797, 0.04688, 0.6797, 0.01562, 0.1921, 0.3986, 0.1766, 0.4528, 0.2076, 0.4528, 0.2385, 0.4296, 0.6016, 0.04688, 0.6016, 0.08594, 0.6797, 0.08594, 0.6797, 0.04688, 0.6016, 0.1172, 0.6016, 0.1562, 0.6797, 0.1562, 0.6797, 0.1172, 0.2849, 0.4451, 0.3391, 0.4451, 0.3391, 0.4296, 0.2849, 0.4296, 0.6016, 0.08594, 0.6016, 0.1172, 0.6797, 0.1172, 0.6797, 0.08594, 0.2308, 0.3754, 0.1921, 0.3986, 0.2385, 0.4296, 0.2849, 0.4296, 0.2385, 0.4296, 0.2076, 0.4528, 0.2308, 0.4528, 0.254, 0.4451, 0.2849, 0.4296, 0.2385, 0.4296, 0.254, 0.4451, 0.2849, 0.4451, 0.7344, 0.01562, 0.7031, 0.01562, 0.7031, 0.04688, 0.7344, 0.04688, 0.7344, 0.04688, 0.7031, 0.04688, 0.7031, 0.08594, 0.7344, 0.08594, 0.7344, 0.08594, 0.7031, 0.08594, 0.7031, 0.1172, 0.7344, 0.1172, 0.7344, 0.1172, 0.7031, 0.1172, 0.7031, 0.1562, 0.7344, 0.1562, 0.5234, 0.01562, 0.5234, 0.04688, 0.6016, 0.04688, 0.6016, 0.01562, 0.5234, 0.04688, 0.5234, 0.08594, 0.6016, 0.08594, 0.6016, 0.04688, 0.5234, 0.1172, 0.5234, 0.1562, 0.6016, 0.1562, 0.6016, 0.1172, 0.5234, 0.08594, 0.5234, 0.1172, 0.6016, 0.1172, 0.6016, 0.08594, 0.2862, 0.5181, 0.3331, 0.5181, 0.3331, 0.479, 0.2862, 0.479, 0.3331, 0.5181, 0.3331, 0.479, 0.3331, 0.479, 0.3331, 0.5181, 0.1998, 0.3522, 0.1766, 0.3909, 0.1766, 0.3909, 0.1998, 0.3522, 0.1766, 0.3909, 0.1534, 0.4373, 0.1534, 0.4373, 0.1766, 0.3909, 0.223, 0.3135, 0.1998, 0.3522, 0.2308, 0.3754, 0.432, 0.3444, 0.401, 0.3135, 0.4088, 0.3754, 0.2849, 0.3135, 0.223, 0.3135, 0.2308, 0.3754, 0.2849, 0.4296, 0.401, 0.3135, 0.3391, 0.3135, 0.3391, 0.4296, 0.4088, 0.3754, 0.3391, 0.4451, 0.3701, 0.4451, 0.3933, 0.4296, 0.3391, 0.4296, 0.6141, 0.3979, 0.9609, 0.1172, 0.9609, 0.1562, 0.6056, 0.3059, 0.6505, 0.3816, 0.9609, 0.08594, 0.9609, 0.1172, 0.6141, 0.3979, 0.6313, 0.321, 0.9609, 0.04688, 0.9609, 0.08594, 0.6505, 0.3816, 0.6056, 0.3059, 0.9609, 0.01562, 0.9609, 0.04688, 0.6313, 0.321, 0.432, 0.3444, 0.4088, 0.3754, 0.4397, 0.4141, 0.4552, 0.4141, 0.1766, 0.3909, 0.1534, 0.4373, 0.1766, 0.4528, 0.1921, 0.3986, 0.223, 0.3135, 0.2849, 0.3135, 0.2849, 0.2748, 0.2695, 0.2361, 0.2849, 0.3135, 0.3391, 0.3135, 0.3391, 0.2748, 0.2849, 0.2748, 0.3391, 0.3135, 0.401, 0.3135, 0.3546, 0.2361, 0.3391, 0.2748, 0.3722, 0.4701, 0.3722, 0.5248, 0.4581, 0.5248, 0.4581, 0.4701, 0.2695, 0.2361, 0.2849, 0.2748, 0.3391, 0.2748, 0.3546, 0.2361, 0.3331, 0.5181, 0.3722, 0.5248, 0.3722, 0.4701, 0.3331, 0.479, 0.2849, 0.3135, 0.2849, 0.4296, 0.3391, 0.4296, 0.3391, 0.3135, 0.9609, 0.01562, 0.7344, 0.01562, 0.7344, 0.04688, 0.9609, 0.04688, 0.7031, 0.01562, 0.6797, 0.01562, 0.6797, 0.04688, 0.7031, 0.04688, 0.9609, 0.04688, 0.7344, 0.04688, 0.7344, 0.08594, 0.9609, 0.08594, 0.7031, 0.04688, 0.6797, 0.04688, 0.6797, 0.08594, 0.7031, 0.08594, 0.9609, 0.08594, 0.7344, 0.08594, 0.7344, 0.1172, 0.9609, 0.1172, 0.7031, 0.08594, 0.6797, 0.08594, 0.6797, 0.1172, 0.7031, 0.1172, 0.9609, 0.1172, 0.7344, 0.1172, 0.7344, 0.1562, 0.9609, 0.1562, 0.7031, 0.1172, 0.6797, 0.1172, 0.6797, 0.1562, 0.7031, 0.1562, 0.1998, 0.3522, 0.1766, 0.3909, 0.1921, 0.3986, 0.2308, 0.3754, 0.4088, 0.3754, 0.3391, 0.4296, 0.3933, 0.4296, 0.4397, 0.4141, 0.432, 0.3444, 0.4552, 0.4141, 0.4552, 0.4141, 0.432, 0.3444, 0.6016, 0.01562, 0.6016, 0.04688, 0.6797, 0.04688, 0.6797, 0.01562, 0.1921, 0.3986, 0.1766, 0.4528, 0.2076, 0.4528, 0.2385, 0.4296, 0.6016, 0.04688, 0.6016, 0.08594, 0.6797, 0.08594, 0.6797, 0.04688, 0.6016, 0.1172, 0.6016, 0.1562, 0.6797, 0.1562, 0.6797, 0.1172, 0.2849, 0.4451, 0.3391, 0.4451, 0.3391, 0.4296, 0.2849, 0.4296, 0.6016, 0.08594, 0.6016, 0.1172, 0.6797, 0.1172, 0.6797, 0.08594, 0.2308, 0.3754, 0.1921, 0.3986, 0.2385, 0.4296, 0.2849, 0.4296, 0.2385, 0.4296, 0.2076, 0.4528, 0.2308, 0.4528, 0.254, 0.4451, 0.2849, 0.4296, 0.2385, 0.4296, 0.254, 0.4451, 0.2849, 0.4451, 0.7344, 0.01562, 0.7031, 0.01562, 0.7031, 0.04688, 0.7344, 0.04688, 0.7344, 0.04688, 0.7031, 0.04688, 0.7031, 0.08594, 0.7344, 0.08594, 0.7344, 0.08594, 0.7031, 0.08594, 0.7031, 0.1172, 0.7344, 0.1172, 0.7344, 0.1172, 0.7031, 0.1172, 0.7031, 0.1562, 0.7344, 0.1562, 0.5234, 0.01562, 0.5234, 0.04688, 0.6016, 0.04688, 0.6016, 0.01562, 0.5234, 0.04688, 0.5234, 0.08594, 0.6016, 0.08594, 0.6016, 0.04688, 0.5234, 0.1172, 0.5234, 0.1562, 0.6016, 0.1562, 0.6016, 0.1172, 0.5234, 0.08594, 0.5234, 0.1172, 0.6016, 0.1172, 0.6016, 0.08594, 0.2862, 0.5181, 0.3331, 0.5181, 0.3331, 0.479, 0.2862, 0.479, 0.3331, 0.5181, 0.3331, 0.479, 0.3331, 0.479, 0.3331, 0.5181, 0.1998, 0.3522, 0.1766, 0.3909, 0.1766, 0.3909, 0.1998, 0.3522, 0.1766, 0.3909, 0.1534, 0.4373, 0.1534, 0.4373, 0.1766, 0.3909, 0.223, 0.3135, 0.1998, 0.3522, 0.2308, 0.3754, 0.432, 0.3444, 0.401, 0.3135, 0.4088, 0.3754, 0.2849, 0.3135, 0.223, 0.3135, 0.2308, 0.3754, 0.2849, 0.4296, 0.401, 0.3135, 0.3391, 0.3135, 0.3391, 0.4296, 0.4088, 0.3754, 0.3391, 0.4451, 0.3701, 0.4451, 0.3933, 0.4296, 0.3391, 0.4296, 0.6141, 0.3979, 0.9609, 0.1172, 0.9609, 0.1562, 0.6056, 0.3059, 0.6505, 0.3816, 0.9609, 0.08594, 0.9609, 0.1172, 0.6141, 0.3979, 0.6313, 0.321, 0.9609, 0.04688, 0.9609, 0.08594, 0.6505, 0.3816, 0.6056, 0.3059, 0.9609, 0.01562, 0.9609, 0.04688, 0.6313, 0.321, 0.432, 0.3444, 0.4088, 0.3754, 0.4397, 0.4141, 0.4552, 0.4141, 0.1766, 0.3909, 0.1534, 0.4373, 0.1766, 0.4528, 0.1921, 0.3986, 0.223, 0.3135, 0.2849, 0.3135, 0.2849, 0.2748, 0.2695, 0.2361, 0.2849, 0.3135, 0.3391, 0.3135, 0.3391, 0.2748, 0.2849, 0.2748, 0.3391, 0.3135, 0.401, 0.3135, 0.3546, 0.2361, 0.3391, 0.2748, 0.3722, 0.4701, 0.3722, 0.5248, 0.4581, 0.5248, 0.4581, 0.4701, 0.2695, 0.2361, 0.2849, 0.2748, 0.3391, 0.2748, 0.3546, 0.2361, 0.3331, 0.5181, 0.3722, 0.5248, 0.3722, 0.4701, 0.3331, 0.479, 0.2849, 0.3135, 0.2849, 0.4296, 0.3391, 0.4296, 0.3391, 0.3135, 0.9609, 0.01562, 0.7344, 0.01562, 0.7344, 0.04688, 0.9609, 0.04688, 0.7031, 0.01562, 0.6797, 0.01562, 0.6797, 0.04688, 0.7031, 0.04688, 0.9609, 0.04688, 0.7344, 0.04688, 0.7344, 0.08594, 0.9609, 0.08594, 0.7031, 0.04688, 0.6797, 0.04688, 0.6797, 0.08594, 0.7031, 0.08594, 0.9609, 0.08594, 0.7344, 0.08594, 0.7344, 0.1172, 0.9609, 0.1172, 0.7031, 0.08594, 0.6797, 0.08594, 0.6797, 0.1172, 0.7031, 0.1172, 0.9609, 0.1172, 0.7344, 0.1172, 0.7344, 0.1562, 0.9609, 0.1562, 0.7031, 0.1172, 0.6797, 0.1172, 0.6797, 0.1562, 0.7031, 0.1562, 0.1998, 0.3522, 0.1766, 0.3909, 0.1921, 0.3986, 0.2308, 0.3754, 0.4088, 0.3754, 0.3391, 0.4296, 0.3933, 0.4296, 0.4397, 0.4141, 0.432, 0.3444, 0.4552, 0.4141, 0.4552, 0.4141, 0.432, 0.3444, 0.6016, 0.01562, 0.6016, 0.04688, 0.6797, 0.04688, 0.6797, 0.01562, 0.1921, 0.3986, 0.1766, 0.4528, 0.2076, 0.4528, 0.2385, 0.4296, 0.6016, 0.04688, 0.6016, 0.08594, 0.6797, 0.08594, 0.6797, 0.04688, 0.6016, 0.1172, 0.6016, 0.1562, 0.6797, 0.1562, 0.6797, 0.1172, 0.2849, 0.4451, 0.3391, 0.4451, 0.3391, 0.4296, 0.2849, 0.4296, 0.6016, 0.08594, 0.6016, 0.1172, 0.6797, 0.1172, 0.6797, 0.08594, 0.2308, 0.3754, 0.1921, 0.3986, 0.2385, 0.4296, 0.2849, 0.4296, 0.2385, 0.4296, 0.2076, 0.4528, 0.2308, 0.4528, 0.254, 0.4451, 0.2849, 0.4296, 0.2385, 0.4296, 0.254, 0.4451, 0.2849, 0.4451, 0.7344, 0.01562, 0.7031, 0.01562, 0.7031, 0.04688, 0.7344, 0.04688, 0.7344, 0.04688, 0.7031, 0.04688, 0.7031, 0.08594, 0.7344, 0.08594, 0.7344, 0.08594, 0.7031, 0.08594, 0.7031, 0.1172, 0.7344, 0.1172, 0.7344, 0.1172, 0.7031, 0.1172, 0.7031, 0.1562, 0.7344, 0.1562, 0.5234, 0.01562, 0.5234, 0.04688, 0.6016, 0.04688, 0.6016, 0.01562, 0.5234, 0.04688, 0.5234, 0.08594, 0.6016, 0.08594, 0.6016, 0.04688, 0.5234, 0.1172, 0.5234, 0.1562, 0.6016, 0.1562, 0.6016, 0.1172, 0.5234, 0.08594, 0.5234, 0.1172, 0.6016, 0.1172, 0.6016, 0.08594, 0.2862, 0.5181, 0.3331, 0.5181, 0.3331, 0.479, 0.2862, 0.479, 0.3331, 0.5181, 0.3331, 0.479, 0.3331, 0.479, 0.3331, 0.5181, 0.1998, 0.3522, 0.1766, 0.3909, 0.1766, 0.3909, 0.1998, 0.3522, 0.1766, 0.3909, 0.1534, 0.4373, 0.1534, 0.4373, 0.1766, 0.3909, 0.223, 0.3135, 0.1998, 0.3522, 0.2308, 0.3754, 0.432, 0.3444, 0.401, 0.3135, 0.4088, 0.3754, 0.2849, 0.3135, 0.223, 0.3135, 0.2308, 0.3754, 0.2849, 0.4296, 0.401, 0.3135, 0.3391, 0.3135, 0.3391, 0.4296, 0.4088, 0.3754, 0.3391, 0.4451, 0.3701, 0.4451, 0.3933, 0.4296, 0.3391, 0.4296, 0.0, 0.0, 0.0, 0.0, 0.0, 0.0, 0.0, 0.0, 0.0, 0.0, 0.0, 0.0, 0.0, 0.0, 0.0, 0.0, 0.0, 0.0, 0.0, 0.0, 0.0, 0.0, 0.0, 0.0, 0.0, 0.0, 0.0, 0.0, 0.0, 0.0, 0.0, 0.0, 0.0, 0.0, 0.0, 0.0, 0.0, 0.0, 0.0, 0.0, 0.0, 0.0, 0.0, 0.0, 0.0, 0.0, 0.0, 0.0, 0.0, 0.0, 0.0, 0.0, 0.0, 0.0, 0.0, 0.0, 0.0, 0.0, 0.0, 0.0, 0.0, 0.0, 0.0, 0.0, 0.0, 0.0, 0.0, 0.0, 0.0, 0.0, 0.0, 0.0, 0.0, 0.0, 0.0, 0.0, 0.0, 0.0, 0.0, 0.0, 0.0, 0.0, 0.0, 0.0, 0.0, 0.0, 0.0, 0.0, 0.0, 0.0, 0.0, 0.0, 0.0, 0.0, 0.0, 0.0, 0.0, 0.0, 0.0, 0.0, 0.0, 0.0, 0.0, 0.0, 0.0, 0.0, 0.0, 0.0, 0.0, 0.0, 0.0, 0.0, 0.0, 0.0, 0.0, 0.0, 0.0, 0.0, 0.0, 0.0, 0.0, 0.0, 0.0, 0.0, 0.0, 0.0, 0.0, 0.0, 0.0, 0.0, 0.0, 0.0, 0.0, 0.0, 0.0, 0.0, 0.0, 0.0, 0.0, 0.0, 0.0, 0.0, 0.0, 0.0, 0.6947, 0.4591, 0.7832, 0.464, 0.8274, 0.4099, 0.6947, 0.3607, 0.5607, 0.4507, 0.5153, 0.346, 0.4588, 0.3362, 0.5153, 0.4699, 0.6947, 0.287, 0.6947, 0.3607, 0.8274, 0.4099, 0.7832, 0.2968, 0.5607, 0.2698, 0.5153, 0.346, 0.6947, 0.3607, 0.6947, 0.287, 0.4961, 0.3013, 0.5521, 0.3176, 0.07815, 0.5354, 0.03025, 0.5628, 0.5521, 0.3176, 0.6056, 0.3059, 0.2165, 0.5351, 0.07815, 0.5354, 0.6313, 0.321, 0.6056, 0.3059, 0.2165, 0.5351, 0.2744, 0.5382, 0.8716, 0.2737, 0.8137, 0.2418, 0.7832, 0.2968, 0.6315, 0.3684, 0.4358, 0.2615, 0.9454, 0.4099, 0.0, 0.0, 0.0, 0.0, 0.7832, 0.5052, 0.7832, 0.5464, 0.4358, 0.2615, 0.8716, 0.4886, 0.8137, 0.2418, 0.8716, 0.2737, 0.8747, 0.2201, 0.7832, 0.1748, 0.7832, 0.2968, 0.8274, 0.4099, 0.9016, 0.3905, 0.6315, 0.3684, 0.3725, 0.6786, 0.2948, 0.5411, 0.2948, 0.5411, 0.3725, 0.6786, 0.8716, 0.2737, 0.4727, 0.1632, 0.9454, 0.3165, 0.8747, 0.2201, 0.3725, 0.6786, 0.3725, 0.7045, 0.3725, 0.7045, 0.3725, 0.6786, 0.3725, 0.7045, 0.3725, 0.8416, 0.3725, 0.8416, 0.3725, 0.7045, 0.3725, 0.6786, 0.3725, 0.7045, 0.3725, 0.7045, 0.3725, 0.6786, 0.3725, 0.6786, 0.2948, 0.5411, 0.2948, 0.5411, 0.2942, 0.5912, 0.6313, 0.321, 0.6056, 0.3059, 0.2165, 0.5351, 0.2744, 0.5382, 0.2942, 0.5912, 0.6313, 0.321, 0.6505, 0.3816, 0.3725, 0.6786, 0.6056, 0.3059, 0.6313, 0.321, 0.2744, 0.5382, 0.2165, 0.5351, 0.6947, 0.4999, 0.6947, 0.4591, 0.5607, 0.4507, 0.6062, 0.4946, 0.5607, 0.4507, 0.6947, 0.4591, 0.6947, 0.3607, 0.5153, 0.346, 0.6505, 0.3816, 0.6141, 0.3979, 0.6056, 0.3059, 0.6313, 0.321, 0.0, 0.0, 0.6505, 0.3816, 0.307, 0.1989, 0.0, 0.0, 0.6056, 0.3059, 0.6313, 0.321, 0.2744, 0.5382, 0.2165, 0.5351, 0.4796, 0.5408, 0.6505, 0.3816, 0.6141, 0.3979, 0.425, 0.5514, 0.3238, 0.3896, 0.425, 0.5514, 0.6141, 0.3979, 0.56, 0.4086, 0.2948, 0.5411, 0.2744, 0.5382, 0.6313, 0.321, 0.2942, 0.5912, 0.5607, 0.2698, 0.6062, 0.233, 0.6062, 0.1887, 0.5153, 0.2379, 0.5153, 0.346, 0.5607, 0.2698, 0.5153, 0.2379, 0.4588, 0.3362, 0.514, 0.3501, 0.3702, 0.3302, 0.6315, 0.3684, 0.9016, 0.3905, 0.0, 0.0, 0.56, 0.4086, 0.6141, 0.3979, 0.6056, 0.3059, 0.3725, 0.6786, 0.2948, 0.5411, 0.2948, 0.5411, 0.3725, 0.6786, 0.3725, 0.7045, 0.1863, 0.4208, 0.3725, 0.8416, 0.3725, 0.7045, 0.6947, 0.5408, 0.6947, 0.4999, 0.6062, 0.4946, 0.6062, 0.5352, 0.1863, 0.3523, 0.3725, 0.7045, 0.3725, 0.8416, 0.1863, 0.4208, 0.0, 0.0, 0.1474, 0.2706, 0.1863, 0.3393, 0.0, 0.0, 0.1474, 0.2706, 0.2948, 0.5411, 0.3725, 0.6786, 0.1863, 0.3393, 0.0, 0.0, 0.0, 0.0, 0.0, 0.0, 0.0, 0.0, 0.0, 0.0, 0.1863, 0.3393, 0.1863, 0.3523, 0.0, 0.0, 0.0, 0.0, 0.0, 0.0, 0.0, 0.0, 0.0, 0.0, 0.0, 0.0, 0.1863, 0.3523, 0.1863, 0.4208, 0.0, 0.0, 0.0, 0.0, 0.0, 0.0, 0.0, 0.0, 0.0, 0.0, 0.1863, 0.3393, 0.3725, 0.6786, 0.3725, 0.7045, 0.1863, 0.3523, 0.0, 0.0, 0.0, 0.0, 0.0, 0.0, 0.0, 0.0, 0.0, 0.0, 0.0, 0.0, 0.0, 0.0, 0.0, 0.0, 0.0, 0.0, 0.0, 0.0, 0.0, 0.0, 0.0, 0.0, 0.0, 0.0, 0.0, 0.0, 0.0, 0.0, 0.0, 0.0, 0.0, 0.0, 0.0, 0.0, 0.0, 0.0, 0.0, 0.0, 0.0, 0.0, 0.0, 0.0, 0.0, 0.0, 0.0, 0.0, 0.0, 0.0, 0.0, 0.0, 0.0, 0.0, 0.0, 0.0, 0.6775, 0.233, 0.7488, 0.233, 0.7143, 0.1691, 0.6603, 0.1789, 0.6947, 0.287, 0.7832, 0.2968, 0.7488, 0.233, 0.6775, 0.233, 0.7832, 0.5052, 0.7832, 0.464, 0.6947, 0.4591, 0.6947, 0.4999, 0.7832, 0.5464, 0.7832, 0.5052, 0.6947, 0.4999, 0.6947, 0.5408, 0.6062, 0.233, 0.6775, 0.233, 0.6603, 0.1789, 0.6062, 0.1887, 0.5607, 0.2698, 0.6947, 0.287, 0.6775, 0.233, 0.6062, 0.233, 0.4008, 0.195, 0.4215, 0.2676, 0.514, 0.3501, 0.6578, 0.37, 0.6056, 0.3059, 0.6313, 0.321, 0.2744, 0.5382, 0.2165, 0.5351, 0.0, 0.0, 0.4727, 0.1632, 0.0, 0.0, 0.4961, 0.3013, 0.0, 0.0, 0.6505, 0.3816, 0.6141, 0.3979, 0.6056, 0.3059, 0.4215, 0.2676, 0.3238, 0.3896, 0.3702, 0.3302, 0.514, 0.3501, 0.4727, 0.1632, 0.3702, 0.3302, 0.4961, 0.3858, 0.4961, 0.3013, 0.0, 0.0, 0.8716, 0.346, 0.6315, 0.3684, 0.3702, 0.3302, 0.9454, 0.4099, 0.9454, 0.4246, 0.4727, 0.2123, 0.4008, 0.195, 0.4961, 0.3858, 0.3702, 0.3302, 0.3238, 0.3896, 0.56, 0.4086, 0.0, 0.0, 0.177, 0.5288, 0.0, 0.0, 0.0, 0.0, 0.9454, 0.4099, 0.9454, 0.4246, 0.9454, 0.4246, 0.9454, 0.4099, 0.7832, 0.464, 0.7832, 0.5052, 0.8716, 0.4886, 0.8274, 0.4099, 0.0, 0.0, 0.8274, 0.4099, 0.8716, 0.4886, 0.0, 0.0, 0.6578, 0.37, 0.514, 0.3501, 0.9016, 0.3905, 0.9361, 0.4004, 0.6062, 0.5352, 0.6062, 0.4946, 0.5607, 0.4507, 0.5153, 0.4699, 0.3725, 0.9267, 0.3725, 0.9683, 0.3725, 0.9683, 0.3725, 0.9267, 0.0, 0.0, 0.1862, 0.4631, 0.1863, 0.4841, 0.0, 0.0, 0.0, 0.0, 0.0, 0.0, 0.0, 0.0, 0.0, 0.0, 0.0, 0.0, 0.1863, 0.4208, 0.0, 0.0, 0.0, 0.0, 0.0, 0.0, 0.0, 0.0, 0.0, 0.0, 0.3725, 0.9267, 0.0, 0.0, 0.0, 0.0, 0.0, 0.0, 0.0, 0.0, 0.6141, 0.3979, 0.0, 0.0, 0.177, 0.5288, 0.3238, 0.3896, 0.4215, 0.2676, 0.177, 0.5288, 0.6141, 0.3979, 0.6505, 0.3816, 0.4796, 0.5408, 0.0, 0.0, 0.177, 0.5288, 0.307, 0.1989, 0.6141, 0.3979, 0.0, 0.0, 0.0, 0.0, 0.0, 0.0, 0.3725, 0.6786, 0.177, 0.5288, 0.4796, 0.5408, 0.425, 0.5514, 0.3238, 0.3896, 0.0, 0.0, 0.0, 0.0, 0.0, 0.0, 0.0, 0.0, 0.0, 0.0, 0.0, 0.0, 0.0, 0.0, 0.1863, 0.4208, 0.0, 0.0, 0.4215, 0.2676, 0.4008, 0.195, 0.0, 0.0, 0.0, 0.0, 0.0, 0.0, 0.0, 0.0, 0.0, 0.0, 0.0, 0.0, 0.0, 0.0, 0.0, 0.0, 0.0, 0.0, 0.0, 0.0, 0.4727, 0.2123, 0.0, 0.0, 0.0, 0.0, 0.1863, 0.4208, 0.3725, 0.8416, 0.3725, 0.8829, 0.1862, 0.4414, 0.0, 0.0, 0.3725, 0.9267, 0.3725, 0.8416, 0.1863, 0.4208, 0.0, 0.0, 0.0, 0.0, 0.0, 0.0, 8.852e-05, 0.0002081, 0.0, 0.0, 0.3725, 0.8829, 0.3725, 0.8416, 0.3725, 0.8416, 0.3725, 0.8832, 0.3725, 0.9267, 0.3725, 0.9683, 0.3725, 0.9683, 0.3724, 0.9265, 0.1862, 0.4631, 0.3724, 0.9265, 0.3725, 0.9683, 0.1863, 0.4841, 0.0, 0.0, 0.1863, 0.4208, 0.1862, 0.4414, 8.852e-05, 0.0002081])
_ca = me_ant_body_002.color_attributes.new('Col', 'BYTE_COLOR', 'CORNER')
_ca.data.foreach_set('color', [0.5029, 0.5029, 0.5647, 0.9961, 1.0, 1.0, 1.0, 1.0, 1.0, 1.0, 1.0, 1.0, 0.5029, 0.5029, 0.5647, 0.9961, 0.1946, 0.1946, 0.2705, 0.9961, 1.0, 1.0, 1.0, 1.0, 1.0, 1.0, 1.0, 1.0, 0.5029, 0.5029, 0.5647, 0.9961, 0.6308, 0.6308, 0.6867, 0.9961, 1.0, 1.0, 1.0, 1.0, 1.0, 1.0, 1.0, 1.0, 0.1946, 0.1946, 0.2705, 0.9961, 0.5029, 0.5029, 0.5647, 0.9961, 1.0, 1.0, 1.0, 1.0, 1.0, 1.0, 1.0, 1.0, 0.6308, 0.6308, 0.6867, 0.9961, 1.0, 1.0, 1.0, 1.0, 1.0, 1.0, 1.0, 1.0, 1.0, 1.0, 1.0, 1.0, 1.0, 1.0, 1.0, 1.0, 1.0, 1.0, 1.0, 1.0, 1.0, 1.0, 1.0, 1.0, 1.0, 1.0, 1.0, 1.0, 1.0, 1.0, 1.0, 1.0, 1.0, 1.0, 1.0, 1.0, 1.0, 1.0, 1.0, 1.0, 1.0, 1.0, 1.0, 1.0, 1.0, 1.0, 1.0, 1.0, 1.0, 1.0, 1.0, 1.0, 1.0, 1.0, 1.0, 1.0, 1.0, 1.0, 1.0, 1.0, 1.0, 1.0, 1.0, 1.0, 1.0, 1.0, 1.0, 1.0, 1.0, 1.0, 1.0, 1.0, 1.0, 1.0, 1.0, 1.0, 1.0, 1.0, 1.0, 1.0, 1.0, 1.0, 1.0, 1.0, 1.0, 1.0, 1.0, 1.0, 1.0, 1.0, 1.0, 1.0, 1.0, 1.0, 1.0, 1.0, 1.0, 1.0, 1.0, 1.0, 1.0, 1.0, 1.0, 1.0, 1.0, 1.0, 1.0, 1.0, 1.0, 1.0, 1.0, 1.0, 1.0, 1.0, 1.0, 1.0, 1.0, 1.0, 1.0, 1.0, 1.0, 1.0, 1.0, 1.0, 1.0, 1.0, 1.0, 1.0, 1.0, 1.0, 1.0, 1.0, 1.0, 1.0, 1.0, 1.0, 1.0, 1.0, 1.0, 1.0, 1.0, 1.0, 1.0, 1.0, 1.0, 1.0, 1.0, 1.0, 1.0, 1.0, 1.0, 1.0, 1.0, 1.0, 1.0, 1.0, 1.0, 1.0, 1.0, 1.0, 1.0, 1.0, 1.0, 1.0, 1.0, 1.0, 1.0, 1.0, 1.0, 1.0, 1.0, 1.0, 1.0, 1.0, 1.0, 1.0, 1.0, 1.0, 1.0, 1.0, 1.0, 1.0, 1.0, 1.0, 1.0, 1.0, 1.0, 1.0, 1.0, 1.0, 1.0, 1.0, 1.0, 1.0, 1.0, 1.0, 1.0, 1.0, 1.0, 1.0, 1.0, 1.0, 1.0, 1.0, 1.0, 1.0, 1.0, 1.0, 1.0, 1.0, 1.0, 1.0, 1.0, 1.0, 1.0, 1.0, 1.0, 1.0, 1.0, 1.0, 1.0, 1.0, 1.0, 1.0, 1.0, 1.0, 1.0, 1.0, 1.0, 1.0, 1.0, 1.0, 1.0, 1.0, 1.0, 1.0, 1.0, 1.0, 1.0, 1.0, 1.0, 1.0, 1.0, 1.0, 1.0, 1.0, 1.0, 1.0, 1.0, 1.0, 1.0, 1.0, 1.0, 1.0, 1.0, 1.0, 1.0, 1.0, 1.0, 1.0, 1.0, 1.0, 1.0, 1.0, 1.0, 1.0, 1.0, 1.0, 1.0, 1.0, 1.0, 1.0, 1.0, 1.0, 1.0, 1.0, 1.0, 1.0, 1.0, 1.0, 1.0, 1.0, 1.0, 1.0, 1.0, 1.0, 1.0, 1.0, 1.0, 1.0, 1.0, 1.0, 1.0, 1.0, 1.0, 1.0, 1.0, 1.0, 1.0, 1.0, 1.0, 1.0, 1.0, 1.0, 1.0, 1.0, 1.0, 1.0, 1.0, 1.0, 1.0, 1.0, 1.0, 1.0, 1.0, 1.0, 1.0, 1.0, 1.0, 1.0, 1.0, 1.0, 1.0, 1.0, 1.0, 1.0, 1.0, 1.0, 1.0, 1.0, 1.0, 1.0, 1.0, 1.0, 1.0, 1.0, 1.0, 1.0, 1.0, 1.0, 1.0, 1.0, 1.0, 1.0, 1.0, 1.0, 1.0, 1.0, 1.0, 1.0, 1.0, 1.0, 1.0, 1.0, 1.0, 1.0, 0.9911, 0.9911, 0.9911, 0.9961, 1.0, 1.0, 1.0, 1.0, 1.0, 1.0, 1.0, 1.0, 1.0, 1.0, 1.0, 1.0, 1.0, 1.0, 1.0, 1.0, 1.0, 1.0, 1.0, 1.0, 1.0, 1.0, 1.0, 1.0, 1.0, 1.0, 1.0, 1.0, 0.9911, 0.9911, 0.9911, 0.9961, 1.0, 1.0, 1.0, 1.0, 1.0, 1.0, 1.0, 1.0, 0.9911, 0.9911, 0.9911, 0.9961, 1.0, 1.0, 1.0, 1.0, 1.0, 1.0, 1.0, 1.0, 1.0, 1.0, 1.0, 1.0, 1.0, 1.0, 1.0, 1.0, 1.0, 1.0, 1.0, 1.0, 1.0, 1.0, 1.0, 1.0, 1.0, 1.0, 1.0, 1.0, 1.0, 1.0, 1.0, 1.0, 1.0, 1.0, 1.0, 1.0, 1.0, 1.0, 1.0, 1.0, 1.0, 1.0, 1.0, 1.0, 1.0, 1.0, 1.0, 1.0, 1.0, 1.0, 1.0, 1.0, 1.0, 1.0, 1.0, 1.0, 1.0, 1.0, 1.0, 1.0, 1.0, 1.0, 1.0, 1.0, 1.0, 1.0, 1.0, 1.0, 1.0, 1.0, 1.0, 1.0, 1.0, 1.0, 1.0, 1.0, 1.0, 1.0, 1.0, 1.0, 1.0, 1.0, 1.0, 1.0, 1.0, 1.0, 1.0, 1.0, 1.0, 1.0, 1.0, 1.0, 1.0, 1.0, 1.0, 1.0, 1.0, 1.0, 1.0, 1.0, 1.0, 1.0, 1.0, 1.0, 1.0, 1.0, 1.0, 1.0, 1.0, 1.0, 1.0, 1.0, 1.0, 1.0, 1.0, 1.0, 1.0, 1.0, 1.0, 1.0, 1.0, 1.0, 1.0, 1.0, 1.0, 1.0, 1.0, 1.0, 1.0, 1.0, 1.0, 1.0, 1.0, 1.0, 1.0, 1.0, 1.0, 1.0, 1.0, 1.0, 1.0, 1.0, 1.0, 1.0, 0.9911, 0.9911, 0.9911, 0.9961, 0.9911, 0.9911, 0.9911, 0.9961, 1.0, 1.0, 1.0, 1.0, 1.0, 1.0, 1.0, 1.0, 1.0, 1.0, 1.0, 1.0, 1.0, 1.0, 1.0, 1.0, 1.0, 1.0, 1.0, 1.0, 0.9911, 0.9911, 0.9911, 0.9961, 1.0, 1.0, 1.0, 1.0, 1.0, 1.0, 1.0, 1.0, 0.9911, 0.9911, 0.9911, 0.9961, 1.0, 1.0, 1.0, 1.0, 1.0, 1.0, 1.0, 1.0, 1.0, 1.0, 1.0, 1.0, 1.0, 1.0, 1.0, 1.0, 1.0, 1.0, 1.0, 1.0, 1.0, 1.0, 1.0, 1.0, 1.0, 1.0, 1.0, 1.0, 1.0, 1.0, 1.0, 1.0, 1.0, 1.0, 1.0, 1.0, 1.0, 1.0, 1.0, 1.0, 1.0, 1.0, 1.0, 1.0, 1.0, 1.0, 1.0, 1.0, 1.0, 1.0, 1.0, 1.0, 1.0, 1.0, 1.0, 1.0, 1.0, 1.0, 1.0, 1.0, 1.0, 1.0, 1.0, 1.0, 1.0, 1.0, 1.0, 1.0, 1.0, 1.0, 1.0, 1.0, 1.0, 1.0, 1.0, 1.0, 1.0, 1.0, 1.0, 1.0, 1.0, 1.0, 1.0, 1.0, 1.0, 1.0, 1.0, 1.0, 1.0, 1.0, 1.0, 1.0, 1.0, 1.0, 1.0, 1.0, 1.0, 1.0, 1.0, 1.0, 1.0, 1.0, 1.0, 1.0, 1.0, 1.0, 1.0, 1.0, 1.0, 1.0, 1.0, 1.0, 1.0, 1.0, 1.0, 1.0, 1.0, 1.0, 1.0, 1.0, 0.9911, 0.9911, 0.9911, 0.9961, 1.0, 1.0, 1.0, 1.0, 1.0, 1.0, 1.0, 1.0, 1.0, 1.0, 1.0, 1.0, 0.5029, 0.5029, 0.5647, 0.9961, 1.0, 1.0, 1.0, 1.0, 1.0, 1.0, 1.0, 1.0, 0.5149, 0.5149, 0.5395, 0.9961, 0.1981, 0.1981, 0.2747, 0.9961, 1.0, 1.0, 1.0, 1.0, 1.0, 1.0, 1.0, 1.0, 0.5029, 0.5029, 0.5647, 0.9961, 0.6308, 0.6308, 0.6867, 0.9961, 1.0, 1.0, 1.0, 1.0, 1.0, 1.0, 1.0, 1.0, 0.1981, 0.1981, 0.2747, 0.9961, 0.5149, 0.5149, 0.5395, 0.9961, 1.0, 1.0, 1.0, 1.0, 1.0, 1.0, 1.0, 1.0, 0.6308, 0.6308, 0.6867, 0.9961, 1.0, 1.0, 1.0, 1.0, 1.0, 1.0, 1.0, 1.0, 1.0, 1.0, 1.0, 1.0, 1.0, 1.0, 1.0, 1.0, 1.0, 1.0, 1.0, 1.0, 1.0, 1.0, 1.0, 1.0, 1.0, 1.0, 1.0, 1.0, 1.0, 1.0, 1.0, 1.0, 1.0, 1.0, 1.0, 1.0, 1.0, 1.0, 1.0, 1.0, 1.0, 1.0, 1.0, 1.0, 1.0, 1.0, 1.0, 1.0, 1.0, 1.0, 1.0, 1.0, 1.0, 1.0, 1.0, 1.0, 1.0, 1.0, 1.0, 1.0, 1.0, 1.0, 1.0, 1.0, 1.0, 1.0, 1.0, 1.0, 1.0, 1.0, 1.0, 1.0, 1.0, 1.0, 1.0, 1.0, 1.0, 1.0, 1.0, 1.0, 1.0, 1.0, 1.0, 1.0, 1.0, 1.0, 1.0, 1.0, 1.0, 1.0, 1.0, 1.0, 1.0, 1.0, 1.0, 1.0, 1.0, 1.0, 1.0, 1.0, 1.0, 1.0, 1.0, 1.0, 1.0, 1.0, 1.0, 1.0, 1.0, 1.0, 1.0, 1.0, 1.0, 1.0, 1.0, 1.0, 1.0, 1.0, 1.0, 1.0, 1.0, 1.0, 1.0, 1.0, 1.0, 1.0, 1.0, 1.0, 1.0, 1.0, 1.0, 1.0, 1.0, 1.0, 1.0, 1.0, 1.0, 1.0, 1.0, 1.0, 1.0, 1.0, 1.0, 1.0, 1.0, 1.0, 1.0, 1.0, 1.0, 1.0, 1.0, 1.0, 1.0, 1.0, 1.0, 1.0, 1.0, 1.0, 1.0, 1.0, 1.0, 1.0, 1.0, 1.0, 1.0, 1.0, 1.0, 1.0, 1.0, 1.0, 1.0, 1.0, 1.0, 1.0, 1.0, 1.0, 1.0, 1.0, 1.0, 1.0, 1.0, 1.0, 1.0, 1.0, 1.0, 1.0, 1.0, 1.0, 1.0, 1.0, 1.0, 1.0, 1.0, 1.0, 1.0, 1.0, 1.0, 1.0, 1.0, 1.0, 1.0, 1.0, 1.0, 1.0, 1.0, 1.0, 1.0, 1.0, 1.0, 1.0, 1.0, 1.0, 1.0, 1.0, 1.0, 1.0, 1.0, 1.0, 1.0, 1.0, 1.0, 1.0, 1.0, 1.0, 1.0, 1.0, 1.0, 1.0, 1.0, 1.0, 1.0, 1.0, 1.0, 1.0, 1.0, 1.0, 1.0, 1.0, 1.0, 1.0, 1.0, 1.0, 1.0, 1.0, 1.0, 1.0, 1.0, 1.0, 1.0, 1.0, 1.0, 1.0, 1.0, 1.0, 1.0, 1.0, 1.0, 1.0, 1.0, 1.0, 1.0, 1.0, 1.0, 1.0, 1.0, 1.0, 1.0, 1.0, 1.0, 1.0, 1.0, 1.0, 1.0, 1.0, 1.0, 1.0, 1.0, 1.0, 1.0, 1.0, 1.0, 1.0, 1.0, 1.0, 1.0, 1.0, 1.0, 1.0, 1.0, 1.0, 1.0, 1.0, 1.0, 1.0, 1.0, 1.0, 1.0, 1.0, 1.0, 1.0, 1.0, 1.0, 1.0, 1.0, 1.0, 1.0, 1.0, 1.0, 1.0, 1.0, 1.0, 1.0, 1.0, 1.0, 1.0, 1.0, 1.0, 1.0, 1.0, 1.0, 1.0, 1.0, 1.0, 1.0, 1.0, 1.0, 1.0, 1.0, 1.0, 1.0, 1.0, 1.0, 1.0, 1.0, 1.0, 1.0, 1.0, 1.0, 1.0, 1.0, 1.0, 1.0, 1.0, 1.0, 1.0, 1.0, 1.0, 1.0, 1.0, 1.0, 1.0, 1.0, 1.0, 1.0, 1.0, 1.0, 0.9911, 0.9911, 0.9911, 0.9961, 1.0, 1.0, 1.0, 1.0, 1.0, 1.0, 1.0, 1.0, 1.0, 1.0, 1.0, 1.0, 1.0, 1.0, 1.0, 1.0, 1.0, 1.0, 1.0, 1.0, 1.0, 1.0, 1.0, 1.0, 1.0, 1.0, 1.0, 1.0, 0.9911, 0.9911, 0.9911, 0.9961, 1.0, 1.0, 1.0, 1.0, 1.0, 1.0, 1.0, 1.0, 0.9911, 0.9911, 0.9911, 0.9961, 1.0, 1.0, 1.0, 1.0, 1.0, 1.0, 1.0, 1.0, 1.0, 1.0, 1.0, 1.0, 1.0, 1.0, 1.0, 1.0, 1.0, 1.0, 1.0, 1.0, 1.0, 1.0, 1.0, 1.0, 1.0, 1.0, 1.0, 1.0, 1.0, 1.0, 1.0, 1.0, 1.0, 1.0, 1.0, 1.0, 1.0, 1.0, 1.0, 1.0, 1.0, 1.0, 1.0, 1.0, 1.0, 1.0, 1.0, 1.0, 1.0, 1.0, 1.0, 1.0, 1.0, 1.0, 1.0, 1.0, 1.0, 1.0, 1.0, 1.0, 1.0, 1.0, 1.0, 1.0, 1.0, 1.0, 1.0, 1.0, 1.0, 1.0, 1.0, 1.0, 1.0, 1.0, 1.0, 1.0, 1.0, 1.0, 1.0, 1.0, 1.0, 1.0, 1.0, 1.0, 1.0, 1.0, 1.0, 1.0, 1.0, 1.0, 1.0, 1.0, 1.0, 1.0, 1.0, 1.0, 1.0, 1.0, 1.0, 1.0, 1.0, 1.0, 1.0, 1.0, 1.0, 1.0, 1.0, 1.0, 1.0, 1.0, 1.0, 1.0, 1.0, 1.0, 1.0, 1.0, 1.0, 1.0, 1.0, 1.0, 1.0, 1.0, 1.0, 1.0, 1.0, 1.0, 1.0, 1.0, 1.0, 1.0, 1.0, 1.0, 1.0, 1.0, 1.0, 1.0, 1.0, 1.0, 1.0, 1.0, 1.0, 1.0, 1.0, 1.0, 0.9911, 0.9911, 0.9911, 0.9961, 0.9911, 0.9911, 0.9911, 0.9961, 1.0, 1.0, 1.0, 1.0, 1.0, 1.0, 1.0, 1.0, 1.0, 1.0, 1.0, 1.0, 1.0, 1.0, 1.0, 1.0, 1.0, 1.0, 1.0, 1.0, 0.9911, 0.9911, 0.9911, 0.9961, 1.0, 1.0, 1.0, 1.0, 1.0, 1.0, 1.0, 1.0, 0.9911, 0.9911, 0.9911, 0.9961, 1.0, 1.0, 1.0, 1.0, 1.0, 1.0, 1.0, 1.0, 1.0, 1.0, 1.0, 1.0, 1.0, 1.0, 1.0, 1.0, 1.0, 1.0, 1.0, 1.0, 1.0, 1.0, 1.0, 1.0, 1.0, 1.0, 1.0, 1.0, 1.0, 1.0, 1.0, 1.0, 1.0, 1.0, 1.0, 1.0, 1.0, 1.0, 1.0, 1.0, 1.0, 1.0, 1.0, 1.0, 1.0, 1.0, 1.0, 1.0, 1.0, 1.0, 1.0, 1.0, 1.0, 1.0, 1.0, 1.0, 1.0, 1.0, 1.0, 1.0, 1.0, 1.0, 1.0, 1.0, 1.0, 1.0, 1.0, 1.0, 1.0, 1.0, 1.0, 1.0, 1.0, 1.0, 1.0, 1.0, 1.0, 1.0, 1.0, 1.0, 1.0, 1.0, 1.0, 1.0, 1.0, 1.0, 1.0, 1.0, 1.0, 1.0, 1.0, 1.0, 1.0, 1.0, 1.0, 1.0, 1.0, 1.0, 1.0, 1.0, 1.0, 1.0, 1.0, 1.0, 1.0, 1.0, 1.0, 1.0, 1.0, 1.0, 1.0, 1.0, 1.0, 1.0, 1.0, 1.0, 1.0, 1.0, 1.0, 1.0, 0.9911, 0.9911, 0.9911, 0.9961, 1.0, 1.0, 1.0, 1.0, 1.0, 1.0, 1.0, 1.0, 1.0, 1.0, 1.0, 1.0, 0.5029, 0.5029, 0.5647, 0.9961, 1.0, 1.0, 1.0, 1.0, 1.0, 1.0, 1.0, 1.0, 0.5149, 0.5149, 0.5395, 0.9961, 0.1981, 0.1981, 0.2747, 0.9961, 1.0, 1.0, 1.0, 1.0, 1.0, 1.0, 1.0, 1.0, 0.5029, 0.5029, 0.5647, 0.9961, 0.6308, 0.6308, 0.6867, 0.9961, 1.0, 1.0, 1.0, 1.0, 1.0, 1.0, 1.0, 1.0, 0.1981, 0.1981, 0.2747, 0.9961, 0.5149, 0.5149, 0.5395, 0.9961, 1.0, 1.0, 1.0, 1.0, 1.0, 1.0, 1.0, 1.0, 0.6308, 0.6308, 0.6867, 0.9961, 1.0, 1.0, 1.0, 1.0, 1.0, 1.0, 1.0, 1.0, 1.0, 1.0, 1.0, 1.0, 1.0, 1.0, 1.0, 1.0, 1.0, 1.0, 1.0, 1.0, 1.0, 1.0, 1.0, 1.0, 1.0, 1.0, 1.0, 1.0, 1.0, 1.0, 1.0, 1.0, 1.0, 1.0, 1.0, 1.0, 1.0, 1.0, 1.0, 1.0, 1.0, 1.0, 1.0, 1.0, 1.0, 1.0, 1.0, 1.0, 1.0, 1.0, 1.0, 1.0, 1.0, 1.0, 1.0, 1.0, 1.0, 1.0, 1.0, 1.0, 1.0, 1.0, 1.0, 1.0, 1.0, 1.0, 1.0, 1.0, 1.0, 1.0, 1.0, 1.0, 1.0, 1.0, 1.0, 1.0, 1.0, 1.0, 1.0, 1.0, 1.0, 1.0, 1.0, 1.0, 1.0, 1.0, 1.0, 1.0, 1.0, 1.0, 1.0, 1.0, 1.0, 1.0, 1.0, 1.0, 1.0, 1.0, 1.0, 1.0, 1.0, 1.0, 1.0, 1.0, 1.0, 1.0, 1.0, 1.0, 1.0, 1.0, 1.0, 1.0, 1.0, 1.0, 1.0, 1.0, 1.0, 1.0, 1.0, 1.0, 1.0, 1.0, 1.0, 1.0, 1.0, 1.0, 1.0, 1.0, 1.0, 1.0, 1.0, 1.0, 1.0, 1.0, 1.0, 1.0, 1.0, 1.0, 1.0, 1.0, 1.0, 1.0, 1.0, 1.0, 1.0, 1.0, 1.0, 1.0, 1.0, 1.0, 1.0, 1.0, 1.0, 1.0, 1.0, 1.0, 1.0, 1.0, 1.0, 1.0, 1.0, 1.0, 1.0, 1.0, 1.0, 1.0, 1.0, 1.0, 1.0, 1.0, 1.0, 1.0, 1.0, 1.0, 1.0, 1.0, 1.0, 1.0, 1.0, 1.0, 1.0, 1.0, 1.0, 1.0, 1.0, 1.0, 1.0, 1.0, 1.0, 1.0, 1.0, 1.0, 1.0, 1.0, 1.0, 1.0, 1.0, 1.0, 1.0, 1.0, 1.0, 1.0, 1.0, 1.0, 1.0, 1.0, 1.0, 1.0, 1.0, 1.0, 1.0, 1.0, 1.0, 1.0, 1.0, 1.0, 1.0, 1.0, 1.0, 1.0, 1.0, 1.0, 1.0, 1.0, 1.0, 1.0, 1.0, 1.0, 1.0, 1.0, 1.0, 1.0, 1.0, 1.0, 1.0, 1.0, 1.0, 1.0, 1.0, 1.0, 1.0, 1.0, 1.0, 1.0, 1.0, 1.0, 1.0, 1.0, 1.0, 1.0, 1.0, 1.0, 1.0, 1.0, 1.0, 1.0, 1.0, 1.0, 1.0, 1.0, 1.0, 1.0, 1.0, 1.0, 1.0, 1.0, 1.0, 1.0, 1.0, 1.0, 1.0, 1.0, 1.0, 1.0, 1.0, 1.0, 1.0, 1.0, 1.0, 1.0, 1.0, 1.0, 1.0, 1.0, 1.0, 1.0, 1.0, 1.0, 1.0, 1.0, 1.0, 1.0, 1.0, 1.0, 1.0, 1.0, 1.0, 1.0, 1.0, 1.0, 1.0, 1.0, 1.0, 1.0, 1.0, 1.0, 1.0, 1.0, 1.0, 1.0, 1.0, 1.0, 1.0, 1.0, 1.0, 1.0, 1.0, 1.0, 1.0, 1.0, 1.0, 1.0, 1.0, 1.0, 1.0, 1.0, 1.0, 1.0, 1.0, 1.0, 1.0, 1.0, 1.0, 1.0, 1.0, 1.0, 1.0, 1.0, 1.0, 1.0, 1.0, 1.0, 1.0, 1.0, 1.0, 1.0, 1.0, 1.0, 1.0, 1.0, 1.0, 1.0, 1.0, 1.0, 1.0, 1.0, 0.9911, 0.9911, 0.9911, 0.9961, 1.0, 1.0, 1.0, 1.0, 1.0, 1.0, 1.0, 1.0, 1.0, 1.0, 1.0, 1.0, 1.0, 1.0, 1.0, 1.0, 1.0, 1.0, 1.0, 1.0, 1.0, 1.0, 1.0, 1.0, 1.0, 1.0, 1.0, 1.0, 0.9911, 0.9911, 0.9911, 0.9961, 1.0, 1.0, 1.0, 1.0, 1.0, 1.0, 1.0, 1.0, 0.9911, 0.9911, 0.9911, 0.9961, 1.0, 1.0, 1.0, 1.0, 1.0, 1.0, 1.0, 1.0, 1.0, 1.0, 1.0, 1.0, 1.0, 1.0, 1.0, 1.0, 1.0, 1.0, 1.0, 1.0, 1.0, 1.0, 1.0, 1.0, 1.0, 1.0, 1.0, 1.0, 1.0, 1.0, 1.0, 1.0, 1.0, 1.0, 1.0, 1.0, 1.0, 1.0, 1.0, 1.0, 1.0, 1.0, 1.0, 1.0, 1.0, 1.0, 1.0, 1.0, 1.0, 1.0, 1.0, 1.0, 1.0, 1.0, 1.0, 1.0, 1.0, 1.0, 1.0, 1.0, 1.0, 1.0, 1.0, 1.0, 1.0, 1.0, 1.0, 1.0, 1.0, 1.0, 1.0, 1.0, 1.0, 1.0, 1.0, 1.0, 1.0, 1.0, 1.0, 1.0, 1.0, 1.0, 1.0, 1.0, 1.0, 1.0, 1.0, 1.0, 1.0, 1.0, 1.0, 1.0, 1.0, 1.0, 1.0, 1.0, 1.0, 1.0, 1.0, 1.0, 1.0, 1.0, 1.0, 1.0, 1.0, 1.0, 1.0, 1.0, 1.0, 1.0, 1.0, 1.0, 1.0, 1.0, 1.0, 1.0, 1.0, 1.0, 1.0, 1.0, 1.0, 1.0, 1.0, 1.0, 1.0, 1.0, 1.0, 1.0, 1.0, 1.0, 1.0, 1.0, 1.0, 1.0, 1.0, 1.0, 1.0, 1.0, 1.0, 1.0, 1.0, 1.0, 1.0, 1.0, 0.9911, 0.9911, 0.9911, 0.9961, 0.9911, 0.9911, 0.9911, 0.9961, 1.0, 1.0, 1.0, 1.0, 1.0, 1.0, 1.0, 1.0, 1.0, 1.0, 1.0, 1.0, 1.0, 1.0, 1.0, 1.0, 1.0, 1.0, 1.0, 1.0, 0.9911, 0.9911, 0.9911, 0.9961, 1.0, 1.0, 1.0, 1.0, 1.0, 1.0, 1.0, 1.0, 0.9911, 0.9911, 0.9911, 0.9961, 1.0, 1.0, 1.0, 1.0, 1.0, 1.0, 1.0, 1.0, 1.0, 1.0, 1.0, 1.0, 1.0, 1.0, 1.0, 1.0, 1.0, 1.0, 1.0, 1.0, 1.0, 1.0, 1.0, 1.0, 1.0, 1.0, 1.0, 1.0, 1.0, 1.0, 1.0, 1.0, 1.0, 1.0, 1.0, 1.0, 1.0, 1.0, 1.0, 1.0, 1.0, 1.0, 1.0, 1.0, 1.0, 1.0, 1.0, 1.0, 1.0, 1.0, 1.0, 1.0, 1.0, 1.0, 1.0, 1.0, 1.0, 1.0, 1.0, 1.0, 1.0, 1.0, 1.0, 1.0, 1.0, 1.0, 1.0, 1.0, 1.0, 1.0, 1.0, 1.0, 1.0, 1.0, 1.0, 1.0, 1.0, 1.0, 1.0, 1.0, 1.0, 1.0, 1.0, 1.0, 1.0, 1.0, 1.0, 1.0, 1.0, 1.0, 1.0, 1.0, 1.0, 1.0, 1.0, 1.0, 1.0, 1.0, 1.0, 1.0, 1.0, 1.0, 1.0, 1.0, 1.0, 1.0, 1.0, 1.0, 1.0, 1.0, 1.0, 1.0, 1.0, 1.0, 1.0, 1.0, 1.0, 1.0, 1.0, 1.0, 0.9911, 0.9911, 0.9911, 0.9961, 1.0, 1.0, 1.0, 1.0, 1.0, 1.0, 1.0, 1.0, 1.0, 1.0, 1.0, 1.0, 0.5029, 0.5029, 0.5647, 0.9961, 1.0, 1.0, 1.0, 1.0, 1.0, 1.0, 1.0, 1.0, 0.5149, 0.5149, 0.5395, 0.9961, 0.1981, 0.1981, 0.2747, 0.9961, 1.0, 1.0, 1.0, 1.0, 1.0, 1.0, 1.0, 1.0, 0.5029, 0.5029, 0.5647, 0.9961, 0.6308, 0.6308, 0.6867, 0.9961, 1.0, 1.0, 1.0, 1.0, 1.0, 1.0, 1.0, 1.0, 0.1981, 0.1981, 0.2747, 0.9961, 0.5149, 0.5149, 0.5395, 0.9961, 1.0, 1.0, 1.0, 1.0, 1.0, 1.0, 1.0, 1.0, 0.6308, 0.6308, 0.6867, 0.9961, 1.0, 1.0, 1.0, 1.0, 1.0, 1.0, 1.0, 1.0, 1.0, 1.0, 1.0, 1.0, 1.0, 1.0, 1.0, 1.0, 1.0, 1.0, 1.0, 1.0, 1.0, 1.0, 1.0, 1.0, 1.0, 1.0, 1.0, 1.0, 1.0, 1.0, 1.0, 1.0, 1.0, 1.0, 1.0, 1.0, 1.0, 1.0, 1.0, 1.0, 1.0, 1.0, 1.0, 1.0, 1.0, 1.0, 1.0, 1.0, 1.0, 1.0, 1.0, 1.0, 1.0, 1.0, 1.0, 1.0, 1.0, 1.0, 1.0, 1.0, 1.0, 1.0, 1.0, 1.0, 1.0, 1.0, 1.0, 1.0, 1.0, 1.0, 1.0, 1.0, 1.0, 1.0, 1.0, 1.0, 1.0, 1.0, 1.0, 1.0, 1.0, 1.0, 1.0, 1.0, 1.0, 1.0, 1.0, 1.0, 1.0, 1.0, 1.0, 1.0, 1.0, 1.0, 1.0, 1.0, 1.0, 1.0, 1.0, 1.0, 1.0, 1.0, 1.0, 1.0, 1.0, 1.0, 1.0, 1.0, 1.0, 1.0, 1.0, 1.0, 1.0, 1.0, 1.0, 1.0, 1.0, 1.0, 1.0, 1.0, 1.0, 1.0, 1.0, 1.0, 1.0, 1.0, 1.0, 1.0, 1.0, 1.0, 1.0, 1.0, 1.0, 1.0, 1.0, 1.0, 1.0, 1.0, 1.0, 1.0, 1.0, 1.0, 1.0, 1.0, 1.0, 1.0, 1.0, 1.0, 1.0, 1.0, 1.0, 1.0, 1.0, 1.0, 1.0, 1.0, 1.0, 1.0, 1.0, 1.0, 1.0, 1.0, 1.0, 1.0, 1.0, 1.0, 1.0, 1.0, 1.0, 1.0, 1.0, 1.0, 1.0, 1.0, 1.0, 1.0, 1.0, 1.0, 1.0, 1.0, 1.0, 1.0, 1.0, 1.0, 1.0, 1.0, 1.0, 1.0, 1.0, 1.0, 1.0, 1.0, 1.0, 1.0, 1.0, 1.0, 1.0, 1.0, 1.0, 1.0, 1.0, 1.0, 1.0, 1.0, 1.0, 1.0, 1.0, 1.0, 1.0, 1.0, 1.0, 1.0, 1.0, 1.0, 1.0, 1.0, 1.0, 1.0, 1.0, 1.0, 1.0, 1.0, 1.0, 1.0, 1.0, 1.0, 1.0, 1.0, 1.0, 1.0, 1.0, 1.0, 1.0, 1.0, 1.0, 1.0, 1.0, 1.0, 1.0, 1.0, 1.0, 1.0, 1.0, 1.0, 1.0, 1.0, 1.0, 1.0, 1.0, 1.0, 1.0, 1.0, 1.0, 1.0, 1.0, 1.0, 1.0, 1.0, 1.0, 1.0, 1.0, 1.0, 1.0, 1.0, 1.0, 1.0, 1.0, 1.0, 1.0, 1.0, 1.0, 1.0, 1.0, 1.0, 1.0, 1.0, 1.0, 1.0, 1.0, 1.0, 1.0, 1.0, 1.0, 1.0, 1.0, 1.0, 1.0, 1.0, 1.0, 1.0, 1.0, 1.0, 1.0, 1.0, 1.0, 1.0, 1.0, 1.0, 1.0, 1.0, 1.0, 1.0, 1.0, 1.0, 1.0, 1.0, 1.0, 1.0, 1.0, 1.0, 1.0, 1.0, 1.0, 1.0, 1.0, 1.0, 1.0, 1.0, 1.0, 1.0, 1.0, 1.0, 1.0, 1.0, 1.0, 1.0, 1.0, 1.0, 1.0, 1.0, 1.0, 1.0, 1.0, 1.0, 1.0, 1.0, 1.0, 1.0, 1.0, 1.0, 1.0, 1.0, 1.0, 1.0, 1.0, 1.0, 1.0, 1.0, 1.0, 1.0, 1.0, 1.0, 1.0, 1.0, 1.0, 1.0, 0.9911, 0.9911, 0.9911, 0.9961, 1.0, 1.0, 1.0, 1.0, 1.0, 1.0, 1.0, 1.0, 1.0, 1.0, 1.0, 1.0, 1.0, 1.0, 1.0, 1.0, 1.0, 1.0, 1.0, 1.0, 1.0, 1.0, 1.0, 1.0, 1.0, 1.0, 1.0, 1.0, 0.9911, 0.9911, 0.9911, 0.9961, 1.0, 1.0, 1.0, 1.0, 1.0, 1.0, 1.0, 1.0, 0.9911, 0.9911, 0.9911, 0.9961, 1.0, 1.0, 1.0, 1.0, 1.0, 1.0, 1.0, 1.0, 1.0, 1.0, 1.0, 1.0, 1.0, 1.0, 1.0, 1.0, 1.0, 1.0, 1.0, 1.0, 1.0, 1.0, 1.0, 1.0, 1.0, 1.0, 1.0, 1.0, 1.0, 1.0, 1.0, 1.0, 1.0, 1.0, 1.0, 1.0, 1.0, 1.0, 1.0, 1.0, 1.0, 1.0, 1.0, 1.0, 1.0, 1.0, 1.0, 1.0, 1.0, 1.0, 1.0, 1.0, 1.0, 1.0, 1.0, 1.0, 1.0, 1.0, 1.0, 1.0, 1.0, 1.0, 1.0, 1.0, 1.0, 1.0, 1.0, 1.0, 1.0, 1.0, 1.0, 1.0, 1.0, 1.0, 1.0, 1.0, 1.0, 1.0, 1.0, 1.0, 1.0, 1.0, 1.0, 1.0, 1.0, 1.0, 1.0, 1.0, 1.0, 1.0, 1.0, 1.0, 1.0, 1.0, 1.0, 1.0, 1.0, 1.0, 1.0, 1.0, 1.0, 1.0, 1.0, 1.0, 1.0, 1.0, 1.0, 1.0, 1.0, 1.0, 1.0, 1.0, 1.0, 1.0, 1.0, 1.0, 1.0, 1.0, 1.0, 1.0, 1.0, 1.0, 1.0, 1.0, 1.0, 1.0, 1.0, 1.0, 1.0, 1.0, 1.0, 1.0, 1.0, 1.0, 1.0, 1.0, 1.0, 1.0, 1.0, 1.0, 1.0, 1.0, 1.0, 1.0, 0.9911, 0.9911, 0.9911, 0.9961, 0.9911, 0.9911, 0.9911, 0.9961, 1.0, 1.0, 1.0, 1.0, 1.0, 1.0, 1.0, 1.0, 1.0, 1.0, 1.0, 1.0, 1.0, 1.0, 1.0, 1.0, 1.0, 1.0, 1.0, 1.0, 0.9911, 0.9911, 0.9911, 0.9961, 1.0, 1.0, 1.0, 1.0, 1.0, 1.0, 1.0, 1.0, 0.9911, 0.9911, 0.9911, 0.9961, 1.0, 1.0, 1.0, 1.0, 1.0, 1.0, 1.0, 1.0, 1.0, 1.0, 1.0, 1.0, 1.0, 1.0, 1.0, 1.0, 1.0, 1.0, 1.0, 1.0, 1.0, 1.0, 1.0, 1.0, 1.0, 1.0, 1.0, 1.0, 1.0, 1.0, 1.0, 1.0, 1.0, 1.0, 1.0, 1.0, 1.0, 1.0, 1.0, 1.0, 1.0, 1.0, 1.0, 1.0, 1.0, 1.0, 1.0, 1.0, 1.0, 1.0, 1.0, 1.0, 1.0, 1.0, 1.0, 1.0, 1.0, 1.0, 1.0, 1.0, 1.0, 1.0, 1.0, 1.0, 1.0, 1.0, 1.0, 1.0, 1.0, 1.0, 1.0, 1.0, 1.0, 1.0, 1.0, 1.0, 1.0, 1.0, 1.0, 1.0, 1.0, 1.0, 1.0, 1.0, 1.0, 1.0, 1.0, 1.0, 1.0, 1.0, 1.0, 1.0, 1.0, 1.0, 1.0, 1.0, 1.0, 1.0, 1.0, 1.0, 1.0, 1.0, 1.0, 1.0, 1.0, 1.0, 1.0, 1.0, 1.0, 1.0, 1.0, 1.0, 1.0, 1.0, 1.0, 1.0, 1.0, 1.0, 1.0, 1.0, 0.9911, 0.9911, 0.9911, 0.9961, 1.0, 1.0, 1.0, 1.0, 1.0, 1.0, 1.0, 1.0, 1.0, 1.0, 1.0, 1.0, 1.0, 1.0, 1.0, 1.0, 1.0, 1.0, 1.0, 1.0, 1.0, 1.0, 1.0, 1.0, 1.0, 1.0, 1.0, 1.0, 1.0, 1.0, 1.0, 1.0, 1.0, 1.0, 1.0, 1.0, 1.0, 1.0, 1.0, 1.0, 1.0, 1.0, 1.0, 1.0, 1.0, 1.0, 1.0, 1.0, 1.0, 1.0, 1.0, 1.0, 1.0, 1.0, 1.0, 1.0, 1.0, 1.0, 1.0, 1.0, 1.0, 1.0, 1.0, 1.0, 1.0, 1.0, 1.0, 1.0, 1.0, 1.0, 1.0, 1.0, 1.0, 1.0, 1.0, 1.0, 1.0, 1.0, 1.0, 1.0, 1.0, 1.0, 1.0, 1.0, 1.0, 1.0, 1.0, 1.0, 1.0, 1.0, 1.0, 1.0, 1.0, 1.0, 1.0, 1.0, 1.0, 1.0, 1.0, 1.0, 1.0, 1.0, 1.0, 1.0, 1.0, 1.0, 1.0, 1.0, 1.0, 1.0, 1.0, 1.0, 1.0, 1.0, 1.0, 1.0, 1.0, 1.0, 1.0, 1.0, 1.0, 1.0, 1.0, 1.0, 1.0, 1.0, 1.0, 1.0, 1.0, 1.0, 1.0, 1.0, 1.0, 1.0, 1.0, 1.0, 1.0, 1.0, 1.0, 1.0, 1.0, 1.0, 1.0, 1.0, 1.0, 1.0, 1.0, 1.0, 1.0, 1.0, 1.0, 1.0, 1.0, 1.0, 1.0, 1.0, 1.0, 1.0, 1.0, 1.0, 1.0, 1.0, 1.0, 1.0, 1.0, 1.0, 1.0, 1.0, 1.0, 1.0, 1.0, 1.0, 1.0, 1.0, 1.0, 1.0, 1.0, 1.0, 1.0, 1.0, 1.0, 1.0, 1.0, 1.0, 1.0, 1.0, 1.0, 1.0, 1.0, 1.0, 1.0, 1.0, 1.0, 1.0, 1.0, 1.0, 1.0, 1.0, 1.0, 1.0, 1.0, 1.0, 1.0, 1.0, 1.0, 1.0, 1.0, 1.0, 1.0, 1.0, 1.0, 1.0, 1.0, 1.0, 1.0, 1.0, 1.0, 1.0, 1.0, 1.0, 1.0, 1.0, 1.0, 1.0, 1.0, 1.0, 1.0, 1.0, 1.0, 1.0, 1.0, 1.0, 1.0, 1.0, 1.0, 1.0, 1.0, 1.0, 1.0, 1.0, 1.0, 1.0, 1.0, 1.0, 1.0, 1.0, 1.0, 1.0, 1.0, 1.0, 1.0, 1.0, 1.0, 1.0, 1.0, 1.0, 1.0, 1.0, 1.0, 1.0, 1.0, 1.0, 1.0, 1.0, 1.0, 1.0, 1.0, 1.0, 1.0, 1.0, 1.0, 1.0, 1.0, 1.0, 1.0, 1.0, 1.0, 1.0, 1.0, 1.0, 1.0, 1.0, 1.0, 1.0, 1.0, 1.0, 1.0, 1.0, 1.0, 1.0, 1.0, 1.0, 1.0, 1.0, 1.0, 1.0, 1.0, 1.0, 1.0, 1.0, 0.1812, 0.1812, 0.2195, 1.0, 0.06663, 0.06663, 0.09759, 1.0, 0.117, 0.117, 0.1683, 0.9961, 0.3185, 0.3185, 0.3916, 1.0, 0.6376, 0.6376, 0.6584, 0.9961, 0.9734, 0.9734, 0.9734, 0.9882, 1.0, 1.0, 1.0, 1.0, 1.0, 1.0, 1.0, 1.0, 1.0, 1.0, 1.0, 1.0, 0.3185, 0.3185, 0.3916, 1.0, 0.117, 0.117, 0.1683, 0.9961, 1.0, 1.0, 1.0, 1.0, 0.9911, 0.9911, 0.9911, 0.9961, 0.9734, 0.9734, 0.9734, 0.9882, 0.3185, 0.3185, 0.3916, 1.0, 1.0, 1.0, 1.0, 1.0, 0.5029, 0.5029, 0.5647, 0.9961, 0.6308, 0.6308, 0.6867, 0.9961, 1.0, 1.0, 1.0, 1.0, 0.1981, 0.1981, 0.2705, 1.0, 0.6308, 0.6308, 0.6867, 0.9961, 0.5149, 0.5149, 0.5395, 0.9961, 1.0, 1.0, 1.0, 1.0, 1.0, 1.0, 1.0, 1.0, 0.6308, 0.6308, 0.6867, 0.9961, 0.5149, 0.5149, 0.5395, 0.9961, 1.0, 1.0, 1.0, 1.0, 1.0, 1.0, 1.0, 1.0, 0.5089, 0.5089, 0.5647, 1.0, 0.9911, 0.9911, 0.9911, 0.9961, 1.0, 1.0, 1.0, 1.0, 0.2542, 0.2542, 0.314, 0.9961, 0.3663, 0.3663, 0.4072, 0.9961, 0.06663, 0.06663, 0.09759, 0.9961, 1.0, 1.0, 1.0, 1.0, 1.0, 1.0, 1.0, 1.0, 0.06663, 0.06663, 0.09759, 1.0, 0.06663, 0.06663, 0.09759, 1.0, 0.3663, 0.3663, 0.4072, 0.9961, 0.06663, 0.06663, 0.09759, 1.0, 0.9911, 0.9911, 0.9911, 0.9961, 0.5089, 0.5089, 0.5647, 1.0, 0.5089, 0.5089, 0.5647, 1.0, 0.9911, 0.9911, 0.9911, 0.9961, 1.0, 1.0, 1.0, 1.0, 0.117, 0.117, 0.1683, 0.9961, 0.1329, 0.1329, 0.1912, 0.9961, 0.2542, 0.2542, 0.314, 0.9961, 0.5149, 0.5149, 0.5647, 0.9961, 1.0, 1.0, 1.0, 1.0, 1.0, 1.0, 1.0, 1.0, 0.5149, 0.5149, 0.5647, 0.9961, 0.5089, 0.5089, 0.5647, 1.0, 0.6867, 0.6867, 0.7231, 0.9961, 0.4452, 0.4452, 0.5029, 0.9961, 0.5089, 0.5089, 0.5647, 1.0, 0.5149, 0.5149, 0.5647, 0.9961, 0.4969, 0.4969, 0.552, 0.9922, 0.4969, 0.4969, 0.552, 0.9922, 0.5149, 0.5149, 0.5647, 0.9961, 0.4969, 0.4969, 0.552, 0.9922, 0.1046, 0.1046, 0.1384, 1.0, 0.1046, 0.1046, 0.1384, 1.0, 0.4969, 0.4969, 0.552, 0.9922, 0.5149, 0.5149, 0.5647, 0.9961, 0.4969, 0.4969, 0.552, 0.9922, 0.4969, 0.4969, 0.552, 0.9922, 0.5149, 0.5149, 0.5647, 0.9961, 0.5149, 0.5149, 0.5647, 0.9961, 1.0, 1.0, 1.0, 1.0, 1.0, 1.0, 1.0, 1.0, 0.6308, 0.6308, 0.6795, 1.0, 0.6308, 0.6308, 0.6867, 0.9961, 0.5149, 0.5149, 0.5395, 0.9961, 1.0, 1.0, 1.0, 1.0, 1.0, 1.0, 1.0, 1.0, 0.6308, 0.6308, 0.6795, 1.0, 0.6308, 0.6308, 0.6867, 0.9961, 0.1981, 0.1981, 0.2747, 0.9961, 0.5149, 0.5149, 0.5647, 0.9961, 0.5149, 0.5149, 0.5395, 0.9961, 0.6308, 0.6308, 0.6867, 0.9961, 1.0, 1.0, 1.0, 1.0, 1.0, 1.0, 1.0, 1.0, 0.1812, 0.1812, 0.2195, 0.9961, 0.1812, 0.1812, 0.2195, 1.0, 0.6376, 0.6376, 0.6584, 0.9961, 0.3712, 0.3712, 0.402, 0.9961, 0.6376, 0.6376, 0.6584, 0.9961, 0.1812, 0.1812, 0.2195, 1.0, 0.3185, 0.3185, 0.3916, 1.0, 0.9734, 0.9734, 0.9734, 0.9882, 0.1981, 0.1981, 0.2747, 0.9961, 0.5029, 0.5029, 0.5647, 0.9961, 0.5149, 0.5149, 0.5395, 0.9961, 0.6308, 0.6308, 0.6867, 0.9961, 1.0, 1.0, 1.0, 1.0, 0.1981, 0.1981, 0.2747, 0.9961, 0.7231, 0.7231, 0.7605, 0.9961, 1.0, 1.0, 1.0, 1.0, 0.5149, 0.5149, 0.5395, 0.9961, 0.6308, 0.6308, 0.6867, 0.9961, 1.0, 1.0, 1.0, 1.0, 1.0, 1.0, 1.0, 1.0, 0.5089, 0.5089, 0.5711, 0.9961, 0.1981, 0.1981, 0.2747, 0.9961, 0.5029, 0.5029, 0.5647, 0.9961, 0.3185, 0.3185, 0.3916, 0.9922, 0.3564, 0.3564, 0.402, 0.9882, 0.7231, 0.7231, 0.7605, 0.9961, 0.5029, 0.5029, 0.5647, 0.9961, 0.1946, 0.1946, 0.2705, 0.9961, 1.0, 1.0, 1.0, 1.0, 1.0, 1.0, 1.0, 1.0, 0.6308, 0.6308, 0.6867, 0.9961, 0.6308, 0.6308, 0.6795, 1.0, 0.9911, 0.9911, 0.9911, 0.9961, 0.9911, 0.9911, 0.9911, 0.9961, 0.9911, 0.9911, 0.9911, 0.9961, 1.0, 1.0, 1.0, 1.0, 0.9734, 0.9734, 0.9734, 0.9882, 0.9911, 0.9911, 0.9911, 0.9961, 1.0, 1.0, 1.0, 1.0, 1.0, 1.0, 1.0, 1.0, 0.3712, 0.3712, 0.4179, 0.9882, 0.5457, 0.5457, 0.5906, 0.9882, 0.2542, 0.2542, 0.314, 0.9961, 0.1329, 0.1329, 0.1912, 0.9961, 1.0, 1.0, 1.0, 1.0, 0.1946, 0.1946, 0.2705, 0.9961, 0.5029, 0.5029, 0.5647, 0.9961, 0.5149, 0.5149, 0.5395, 0.9961, 0.5149, 0.5149, 0.5647, 0.9961, 1.0, 1.0, 1.0, 1.0, 1.0, 1.0, 1.0, 1.0, 0.5149, 0.5149, 0.5647, 0.9961, 0.4969, 0.4969, 0.552, 0.9922, 0.4125, 0.4125, 0.4508, 0.9922, 0.1046, 0.1046, 0.1384, 1.0, 0.4969, 0.4969, 0.552, 0.9922, 0.1812, 0.1812, 0.2195, 0.9961, 0.1812, 0.1812, 0.2195, 0.9961, 0.3712, 0.3712, 0.402, 0.9961, 0.3712, 0.3712, 0.402, 0.9961, 0.7231, 0.7231, 0.7529, 0.9961, 0.4969, 0.4969, 0.552, 0.9922, 0.1046, 0.1046, 0.1384, 1.0, 0.4179, 0.4179, 0.4508, 1.0, 1.0, 1.0, 1.0, 1.0, 1.0, 1.0, 1.0, 1.0, 0.7305, 0.7305, 0.7605, 0.9961, 1.0, 1.0, 1.0, 1.0, 1.0, 1.0, 1.0, 1.0, 1.0, 1.0, 1.0, 1.0, 0.5149, 0.5149, 0.5647, 0.9961, 0.7305, 0.7305, 0.7605, 0.9961, 1.0, 1.0, 1.0, 1.0, 1.0, 1.0, 1.0, 1.0, 1.0, 1.0, 1.0, 1.0, 1.0, 1.0, 1.0, 1.0, 1.0, 1.0, 1.0, 1.0, 0.7305, 0.7305, 0.7605, 0.9961, 0.7231, 0.7231, 0.7529, 0.9961, 1.0, 1.0, 1.0, 1.0, 1.0, 1.0, 1.0, 1.0, 1.0, 1.0, 1.0, 1.0, 1.0, 1.0, 1.0, 1.0, 1.0, 1.0, 1.0, 1.0, 1.0, 1.0, 1.0, 1.0, 0.7231, 0.7231, 0.7529, 0.9961, 0.4179, 0.4179, 0.4508, 1.0, 1.0, 1.0, 1.0, 1.0, 1.0, 1.0, 1.0, 1.0, 1.0, 1.0, 1.0, 1.0, 1.0, 1.0, 1.0, 1.0, 1.0, 1.0, 1.0, 1.0, 0.7305, 0.7305, 0.7605, 0.9961, 0.5149, 0.5149, 0.5647, 0.9961, 0.4969, 0.4969, 0.552, 0.9922, 0.7231, 0.7231, 0.7529, 0.9961, 1.0, 1.0, 1.0, 1.0, 1.0, 1.0, 1.0, 1.0, 1.0, 1.0, 1.0, 1.0, 1.0, 1.0, 1.0, 1.0, 1.0, 1.0, 1.0, 1.0, 1.0, 1.0, 1.0, 1.0, 1.0, 1.0, 1.0, 1.0, 1.0, 1.0, 1.0, 1.0, 1.0, 1.0, 1.0, 1.0, 1.0, 1.0, 1.0, 1.0, 1.0, 1.0, 1.0, 1.0, 1.0, 1.0, 1.0, 1.0, 1.0, 1.0, 1.0, 1.0, 1.0, 1.0, 1.0, 1.0, 1.0, 1.0, 1.0, 1.0, 1.0, 1.0, 1.0, 1.0, 1.0, 1.0, 1.0, 1.0, 1.0, 1.0, 1.0, 1.0, 1.0, 1.0, 1.0, 1.0, 1.0, 1.0, 1.0, 1.0, 1.0, 1.0, 1.0, 1.0, 1.0, 1.0, 1.0, 1.0, 1.0, 1.0, 1.0, 1.0, 1.0, 1.0, 1.0, 1.0, 1.0, 1.0, 1.0, 1.0, 1.0, 1.0, 1.0, 1.0, 1.0, 1.0, 1.0, 1.0, 1.0, 1.0, 1.0, 1.0, 0.9911, 0.9911, 0.9911, 0.9961, 0.9911, 0.9911, 0.9911, 0.9961, 0.9911, 0.9911, 0.9911, 0.9961, 0.9911, 0.9911, 0.9911, 0.9961, 1.0, 1.0, 1.0, 1.0, 1.0, 1.0, 1.0, 1.0, 0.9911, 0.9911, 0.9911, 0.9961, 0.9911, 0.9911, 0.9911, 0.9961, 0.06663, 0.06663, 0.09759, 1.0, 0.06663, 0.06663, 0.09759, 1.0, 0.1812, 0.1812, 0.2195, 1.0, 0.1812, 0.1812, 0.2195, 0.9961, 0.06663, 0.06663, 0.09759, 1.0, 0.06663, 0.06663, 0.09759, 1.0, 0.1812, 0.1812, 0.2195, 0.9961, 0.1812, 0.1812, 0.2195, 0.9961, 0.9911, 0.9911, 0.9911, 0.9961, 0.9911, 0.9911, 0.9911, 0.9961, 0.9911, 0.9911, 0.9911, 0.9961, 0.9911, 0.9911, 0.9911, 0.9961, 0.9911, 0.9911, 0.9911, 0.9961, 1.0, 1.0, 1.0, 1.0, 0.9911, 0.9911, 0.9911, 0.9961, 0.9911, 0.9911, 0.9911, 0.9961, 0.4397, 0.4397, 0.4793, 0.9882, 0.4452, 0.4452, 0.491, 0.9882, 0.3712, 0.3712, 0.4179, 0.9882, 0.2384, 0.2384, 0.2831, 0.9922, 0.5149, 0.5149, 0.5395, 0.9961, 0.6308, 0.6308, 0.6867, 0.9961, 1.0, 1.0, 1.0, 1.0, 1.0, 1.0, 1.0, 1.0, 1.0, 1.0, 1.0, 1.0, 0.6867, 0.6867, 0.7231, 0.9961, 1.0, 1.0, 1.0, 1.0, 0.5029, 0.5029, 0.5647, 0.9961, 1.0, 1.0, 1.0, 1.0, 0.1981, 0.1981, 0.2747, 0.9961, 0.5029, 0.5029, 0.5647, 0.9961, 0.5149, 0.5149, 0.5395, 0.9961, 0.4452, 0.4452, 0.491, 0.9882, 0.3564, 0.3564, 0.402, 0.9882, 0.5457, 0.5457, 0.5906, 0.9882, 0.3712, 0.3712, 0.4179, 0.9882, 0.6867, 0.6867, 0.7231, 0.9961, 0.5457, 0.5457, 0.5906, 0.9882, 0.5029, 0.5029, 0.5647, 0.9961, 0.5029, 0.5029, 0.5647, 0.9961, 1.0, 1.0, 1.0, 1.0, 0.5089, 0.5089, 0.5647, 1.0, 0.2542, 0.2542, 0.314, 0.9961, 0.5457, 0.5457, 0.5906, 0.9882, 0.06663, 0.06663, 0.09759, 0.9961, 0.06663, 0.06663, 0.09759, 0.9961, 0.3663, 0.3663, 0.4072, 0.9961, 0.4397, 0.4397, 0.4793, 0.9882, 0.5029, 0.5029, 0.5647, 0.9961, 0.5457, 0.5457, 0.5906, 0.9882, 0.3564, 0.3564, 0.402, 0.9882, 0.1946, 0.1946, 0.2705, 0.9961, 1.0, 1.0, 1.0, 1.0, 0.305, 0.305, 0.3763, 0.9882, 1.0, 1.0, 1.0, 1.0, 0.9911, 0.9911, 0.9911, 0.9961, 0.06663, 0.06663, 0.09759, 0.9961, 0.06663, 0.06663, 0.09759, 0.9961, 0.06663, 0.06663, 0.09759, 0.9961, 0.06663, 0.06663, 0.09759, 0.9961, 0.06663, 0.06663, 0.09759, 1.0, 0.06663, 0.06663, 0.09759, 1.0, 0.06663, 0.06663, 0.09759, 1.0, 0.117, 0.117, 0.1683, 0.9961, 1.0, 1.0, 1.0, 1.0, 0.117, 0.117, 0.1683, 0.9961, 0.06663, 0.06663, 0.09759, 1.0, 1.0, 1.0, 1.0, 1.0, 0.2384, 0.2384, 0.2831, 0.9922, 0.3712, 0.3712, 0.4179, 0.9882, 0.1329, 0.1329, 0.1912, 0.9961, 0.08228, 0.08228, 0.1195, 0.9961, 0.3712, 0.3712, 0.402, 0.9961, 0.3712, 0.3712, 0.402, 0.9961, 0.6376, 0.6376, 0.6584, 0.9961, 1.0, 1.0, 1.0, 1.0, 0.1046, 0.1046, 0.1384, 1.0, 0.1046, 0.1046, 0.1384, 1.0, 0.1046, 0.1046, 0.1384, 1.0, 0.1046, 0.1046, 0.1384, 1.0, 1.0, 1.0, 1.0, 1.0, 0.4179, 0.4179, 0.4508, 1.0, 0.4179, 0.4179, 0.4508, 1.0, 1.0, 1.0, 1.0, 1.0, 1.0, 1.0, 1.0, 1.0, 1.0, 1.0, 1.0, 1.0, 1.0, 1.0, 1.0, 1.0, 1.0, 1.0, 1.0, 1.0, 1.0, 1.0, 1.0, 1.0, 0.4125, 0.4125, 0.4508, 0.9922, 1.0, 1.0, 1.0, 1.0, 1.0, 1.0, 1.0, 1.0, 1.0, 1.0, 1.0, 1.0, 1.0, 1.0, 1.0, 1.0, 1.0, 1.0, 1.0, 1.0, 0.1046, 0.1046, 0.1384, 1.0, 1.0, 1.0, 1.0, 1.0, 1.0, 1.0, 1.0, 1.0, 0.9911, 0.9911, 0.9911, 0.9961, 1.0, 1.0, 1.0, 1.0, 0.5029, 0.5029, 0.5647, 0.9961, 1.0, 1.0, 1.0, 1.0, 0.305, 0.305, 0.3763, 0.9882, 0.3564, 0.3564, 0.402, 0.9882, 0.4452, 0.4452, 0.491, 0.9882, 0.305, 0.305, 0.3763, 0.9882, 0.5029, 0.5029, 0.5647, 0.9961, 0.1981, 0.1981, 0.2747, 0.9961, 0.1912, 0.1912, 0.2623, 0.9922, 1.0, 1.0, 1.0, 1.0, 0.305, 0.305, 0.3763, 0.9882, 0.7231, 0.7231, 0.7605, 0.9961, 0.5029, 0.5029, 0.5647, 0.9961, 1.0, 1.0, 1.0, 1.0, 1.0, 1.0, 1.0, 1.0, 0.9911, 0.9911, 0.9911, 0.9961, 0.5149, 0.5149, 0.5647, 0.9961, 0.305, 0.305, 0.3763, 0.9882, 0.5089, 0.5089, 0.5711, 0.9961, 0.3185, 0.3185, 0.3916, 0.9922, 0.3564, 0.3564, 0.402, 0.9882, 1.0, 1.0, 1.0, 1.0, 1.0, 1.0, 1.0, 1.0, 1.0, 1.0, 1.0, 1.0, 1.0, 1.0, 1.0, 1.0, 1.0, 1.0, 1.0, 1.0, 1.0, 1.0, 1.0, 1.0, 1.0, 1.0, 1.0, 1.0, 0.4125, 0.4125, 0.4508, 0.9922, 1.0, 1.0, 1.0, 1.0, 0.4452, 0.4452, 0.491, 0.9882, 0.4397, 0.4397, 0.4793, 0.9882, 1.0, 1.0, 1.0, 1.0, 1.0, 1.0, 1.0, 1.0, 1.0, 1.0, 1.0, 1.0, 1.0, 1.0, 1.0, 1.0, 1.0, 1.0, 1.0, 1.0, 1.0, 1.0, 1.0, 1.0, 1.0, 1.0, 1.0, 1.0, 1.0, 1.0, 1.0, 1.0, 1.0, 1.0, 1.0, 1.0, 1.0, 1.0, 1.0, 1.0, 0.3663, 0.3663, 0.4072, 0.9961, 1.0, 1.0, 1.0, 1.0, 1.0, 1.0, 1.0, 1.0, 0.4179, 0.4179, 0.4508, 1.0, 0.1046, 0.1046, 0.1384, 1.0, 0.1046, 0.1046, 0.1384, 1.0, 0.4179, 0.4179, 0.4508, 1.0, 1.0, 1.0, 1.0, 1.0, 0.1046, 0.1046, 0.1384, 1.0, 0.1046, 0.1046, 0.1384, 1.0, 0.4125, 0.4125, 0.4508, 0.9922, 1.0, 1.0, 1.0, 1.0, 1.0, 1.0, 1.0, 1.0, 1.0, 1.0, 1.0, 1.0, 0.9911, 0.9911, 0.9911, 1.0, 1.0, 1.0, 1.0, 1.0, 0.1046, 0.1046, 0.1384, 1.0, 0.1046, 0.1046, 0.1384, 1.0, 0.1046, 0.1046, 0.1384, 1.0, 0.1022, 0.1022, 0.1384, 0.9961, 0.1046, 0.1046, 0.1384, 1.0, 0.1046, 0.1046, 0.1384, 1.0, 0.1046, 0.1046, 0.1384, 1.0, 0.1046, 0.1046, 0.1384, 1.0, 0.4179, 0.4179, 0.4508, 1.0, 0.1046, 0.1046, 0.1384, 1.0, 0.1046, 0.1046, 0.1384, 1.0, 0.4179, 0.4179, 0.4508, 1.0, 1.0, 1.0, 1.0, 1.0, 0.4179, 0.4179, 0.4508, 1.0, 0.4179, 0.4179, 0.4508, 1.0, 0.9911, 0.9911, 0.9911, 1.0])
me_ant_body_002.materials.append(mat_spider)
me_ant_body_002.materials.append(mat_spider_eye)
me_ant_body_002.use_remesh_preserve_volume = False
me_ant_body_002.use_remesh_preserve_attributes = False
me_ant_body_002.use_mirror_vertex_groups = False
me_ant_body_002.update()
me_cube = bpy.data.meshes.new('Cube')
me_cube.from_pydata([(-0.1, -0.1, -0.1), (-0.1, 0.1, -0.1), (0.1, 0.1, -0.1), (0.1, -0.1, -0.1), (-0.1, -0.1, 0.1), (-0.1, 0.1, 0.1), (0.1, 0.1, 0.1), (0.1, -0.1, 0.1)], [], [(4, 5, 1, 0), (5, 6, 2, 1), (6, 7, 3, 2), (7, 4, 0, 3), (0, 1, 2, 3), (7, 6, 5, 4)])
me_cube.use_remesh_preserve_volume = False
me_cube.use_remesh_preserve_attributes = False
me_cube.use_mirror_vertex_groups = False
me_cube.update()
me_plane_003 = bpy.data.meshes.new('Plane.003')
me_plane_003.from_pydata([(0.1, 0.0, 0.2), (-0.1, 0.0, 0.2), (0.1, 1.0, 0.2), (-0.1, 1.0, 0.2)], [(0, 1), (2, 3), (3, 1), (0, 2)], [])
me_plane_003.use_remesh_preserve_volume = False
me_plane_003.use_remesh_preserve_attributes = False
me_plane_003.use_mirror_vertex_groups = False
me_plane_003.update()
me_plane_004 = bpy.data.meshes.new('Plane.004')
me_plane_004.from_pydata([(-0.2, 0.2106, 0.0), (-0.1414, 0.06921, 0.0), (-2.98e-08, 0.01063, 0.0), (0.1414, 0.06921, 0.0), (0.2, 0.2106, 0.0), (-5.96e-08, 0.9106, 0.0), (-0.1414, 0.8521, 0.0), (-0.2, 0.7106, 0.0), (0.2, 0.7106, 0.0), (0.1414, 0.8521, 0.0)], [(0, 1), (1, 2), (2, 3), (3, 4), (5, 9), (5, 6), (6, 7), (8, 9), (7, 0), (4, 8)], [])
me_plane_004.use_remesh_preserve_volume = False
me_plane_004.use_remesh_preserve_attributes = False
me_plane_004.use_mirror_vertex_groups = False
me_plane_004.update()
me_plane_001 = bpy.data.meshes.new('Plane.001')
me_plane_001.from_pydata([(0.3739, 0.6, 0.0), (0.3739, 0.3, 0.0), (-0.3739, 0.3, 0.0), (-0.3739, 0.6, 0.0), (1.488e-07, 0.9, 0.0), (0.187, 0.8441, 0.0), (-0.187, 0.8441, 0.0), (0.2805, 0.7721, 0.0), (-0.2805, 0.7721, 0.0), (-2.955e-08, 1.341e-07, 0.0), (0.187, 0.047, 0.0), (-0.187, 0.047, 0.0), (0.3253, 0.1588, 0.0), (-0.3253, 0.1588, 0.0)], [(0, 1), (2, 3), (4, 5), (4, 6), (5, 7), (0, 7), (3, 8), (6, 8), (9, 10), (9, 11), (10, 12), (1, 12), (11, 13), (2, 13)], [])
me_plane_001.use_remesh_preserve_volume = False
me_plane_001.use_remesh_preserve_attributes = False
me_plane_001.use_mirror_vertex_groups = False
me_plane_001.update()
me_circle_002 = bpy.data.meshes.new('Circle.002')
me_circle_002.from_pydata([(0.7652, 0.7652, 0.0), (0.9516, 0.6358, 0.0), (1.134, 0.4696, 0.0), (1.305, 0.2596, 0.0), (1.455, -1.268e-07, 0.0), (1.305, -0.2596, 0.0), (1.134, -0.4696, 0.0), (0.9516, -0.6358, 0.0), (0.7652, -0.7652, 0.0), (0.5771, -0.8636, 0.0), (0.3874, -0.9353, 0.0), (0.1953, -0.9818, 0.0), (-3.258e-07, -1.0, 0.0), (-0.1953, -0.9818, 0.0), (-0.3874, -0.9353, 0.0), (-0.5771, -0.8636, 0.0), (-0.7652, -0.7652, 0.0), (-0.9516, -0.6358, 0.0), (-1.134, -0.4696, 0.0), (-1.305, -0.2596, 0.0), (-1.455, 1.168e-06, 0.0), (-1.305, 0.2596, 0.0), (-1.134, 0.4696, 0.0), (-0.9516, 0.6358, 0.0), (-0.7652, 0.7652, 0.0), (-0.5771, 0.8636, 0.0), (-0.3874, 0.9353, 0.0), (-0.1953, 0.9818, 0.0), (1.605e-06, 1.0, 0.0), (0.1953, 0.9818, 0.0), (0.3874, 0.9353, 0.0), (0.5771, 0.8636, 0.0), (0.0, 0.75, 0.0), (-0.1463, 0.7356, 0.0), (-0.287, 0.6929, 0.0), (-0.4167, 0.6236, 0.0), (-0.5303, 0.5303, 0.0), (-0.6236, 0.4167, 0.0), (-0.6929, 0.287, 0.0), (-0.7356, 0.1463, 0.0), (-0.75, 5.662e-08, 0.0), (-0.7356, -0.1463, 0.0), (-0.6929, -0.287, 0.0), (-0.6236, -0.4167, 0.0), (-0.5303, -0.5303, 0.0), (-0.4167, -0.6236, 0.0), (-0.287, -0.6929, 0.0), (-0.1463, -0.7356, 0.0), (2.444e-07, -0.75, 0.0), (0.1463, -0.7356, 0.0), (0.287, -0.6929, 0.0), (0.4167, -0.6236, 0.0), (0.5303, -0.5303, 0.0), (0.6236, -0.4167, 0.0), (0.6929, -0.287, 0.0), (0.7356, -0.1463, 0.0), (0.75, 7.242e-07, 0.0), (0.7356, 0.1463, 0.0), (0.6929, 0.287, 0.0), (0.6236, 0.4167, 0.0), (0.5303, 0.5303, 0.0), (0.4167, 0.6236, 0.0), (0.287, 0.6929, 0.0), (0.1463, 0.7356, 0.0)], [(1, 0), (2, 1), (2, 3), (4, 3), (4, 5), (6, 5), (7, 6), (7, 8), (9, 8), (9, 10), (11, 10), (11, 12), (12, 13), (13, 14), (14, 15), (16, 15), (16, 17), (17, 18), (18, 19), (19, 20), (20, 21), (21, 22), (22, 23), (23, 24), (24, 25), (25, 26), (26, 27), (28, 27), (28, 29), (29, 30), (30, 31), (31, 0), (33, 32), (34, 33), (35, 34), (36, 35), (37, 36), (38, 37), (39, 38), (40, 39), (41, 40), (42, 41), (43, 42), (44, 43), (45, 44), (46, 45), (47, 46), (48, 47), (49, 48), (50, 49), (51, 50), (52, 51), (53, 52), (54, 53), (55, 54), (56, 55), (57, 56), (58, 57), (59, 58), (60, 59), (61, 60), (62, 61), (63, 62), (63, 32)], [])
me_circle_002.use_remesh_preserve_volume = False
me_circle_002.use_remesh_preserve_attributes = False
me_circle_002.use_mirror_vertex_groups = False
me_circle_002.update()
me_circle_001 = bpy.data.meshes.new('Circle.001')
me_circle_001.from_pydata([(0.7071, 0.7071, 0.0), (-0.7071, 0.7071, 0.0), (-0.5556, 0.8315, 0.0), (-0.3827, 0.9239, 0.0), (-0.1951, 0.9808, 0.0), (1.605e-06, 1.0, 0.0), (0.1951, 0.9808, 0.0), (0.3827, 0.9239, 0.0), (0.5556, 0.8315, 0.0)], [(1, 2), (2, 3), (3, 4), (4, 5), (5, 6), (6, 7), (7, 8), (0, 8)], [])
me_circle_001.use_remesh_preserve_volume = False
me_circle_001.use_remesh_preserve_attributes = False
me_circle_001.use_mirror_vertex_groups = False
me_circle_001.update()
me_plane_002 = bpy.data.meshes.new('Plane.002')
me_plane_002.from_pydata([(0.5, 0.7, 0.0), (0.5, 0.1, 0.0), (-0.5, 0.1, 0.0), (-0.5, 0.7, 0.0), (-0.2926, 1.309, 0.0), (-0.2341, 1.168, 0.0), (-0.2926, 1.026, 0.0), (-0.4341, 0.9679, 0.0), (-0.5755, 1.026, 0.0), (-0.6341, 1.168, 0.0), (-0.5755, 1.309, 0.0), (-0.4341, 1.368, 0.0), (-5.96e-08, 1.611, 0.0), (-0.1414, 1.552, 0.0), (-0.2, 1.411, 0.0), (-0.1414, 1.269, 0.0), (-2.98e-08, 1.211, 0.0), (0.1414, 1.269, 0.0), (0.2, 1.411, 0.0), (0.1414, 1.552, 0.0), (0.5681, 1.309, 0.0), (0.6267, 1.168, 0.0), (0.5681, 1.026, 0.0), (0.4267, 0.9679, 0.0), (0.2853, 1.026, 0.0), (0.2267, 1.168, 0.0), (0.2853, 1.309, 0.0), (0.4267, 1.368, 0.0), (1.788e-07, 1.0, 0.0), (0.25, 0.9441, 0.0), (-0.25, 0.9441, 0.0), (0.375, 0.8721, 0.0), (-0.375, 0.8721, 0.0), (-5.96e-08, -0.2, 0.0), (0.25, -0.153, 0.0), (-0.25, -0.153, 0.0), (0.4349, -0.04121, 0.0), (-0.4349, -0.04121, 0.0)], [(0, 1), (2, 3), (4, 5), (5, 6), (6, 7), (7, 8), (8, 9), (9, 10), (10, 11), (4, 11), (12, 19), (12, 13), (13, 14), (14, 15), (15, 16), (16, 17), (17, 18), (18, 19), (20, 21), (21, 22), (22, 23), (23, 24), (24, 25), (25, 26), (26, 27), (20, 27), (28, 29), (28, 30), (29, 31), (0, 31), (3, 32), (30, 32), (33, 34), (33, 35), (34, 36), (1, 36), (35, 37), (2, 37)], [])
me_plane_002.use_remesh_preserve_volume = False
me_plane_002.use_remesh_preserve_attributes = False
me_plane_002.use_mirror_vertex_groups = False
me_plane_002.update()
me_circle = bpy.data.meshes.new('Circle')
me_circle.from_pydata([(0.7071, 0.7071, 0.0), (0.8315, 0.5556, 0.0), (0.9239, 0.3827, 0.0), (0.9808, 0.1951, 0.0), (1.0, 7.55e-08, 0.0), (0.9808, -0.1951, 0.0), (0.9239, -0.3827, 0.0), (0.8315, -0.5556, 0.0), (0.7071, -0.7071, 0.0), (0.5556, -0.8315, 0.0), (0.3827, -0.9239, 0.0), (0.1951, -0.9808, 0.0), (-3.258e-07, -1.0, 0.0), (-0.1951, -0.9808, 0.0), (-0.3827, -0.9239, 0.0), (-0.5556, -0.8315, 0.0), (-0.7071, -0.7071, 0.0), (-0.8315, -0.5556, 0.0), (-0.9239, -0.3827, 0.0), (-0.9808, -0.1951, 0.0), (-1.0, 9.656e-07, 0.0), (-0.9808, 0.1951, 0.0), (-0.9239, 0.3827, 0.0), (-0.8315, 0.5556, 0.0), (-0.7071, 0.7071, 0.0), (-0.5556, 0.8315, 0.0), (-0.3827, 0.9239, 0.0), (-0.1951, 0.9808, 0.0), (1.605e-06, 1.0, 0.0), (0.1951, 0.9808, 0.0), (0.3827, 0.9239, 0.0), (0.5556, 0.8315, 0.0)], [(1, 0), (2, 1), (2, 3), (4, 3), (4, 5), (6, 5), (7, 6), (7, 8), (9, 8), (9, 10), (11, 10), (11, 12), (12, 13), (13, 14), (14, 15), (16, 15), (16, 17), (17, 18), (18, 19), (19, 20), (20, 21), (21, 22), (22, 23), (23, 24), (24, 25), (25, 26), (26, 27), (28, 27), (28, 29), (29, 30), (30, 31), (31, 0)], [])
me_circle.use_remesh_preserve_volume = False
me_circle.use_remesh_preserve_attributes = False
me_circle.use_mirror_vertex_groups = False
me_circle.update()
me_plane = bpy.data.meshes.new('Plane')
me_plane.from_pydata([(0.7071, 0.7071, 0.0), (1.0, -4.371e-08, 0.0), (0.7071, -0.7071, 0.0), (-8.742e-08, -1.0, 0.0), (-0.7071, -0.7071, 0.0), (-1.0, 1.192e-08, 0.0), (-0.7071, 0.7071, 0.0), (-3.02e-07, 1.0, 0.0), (0.6084, 0.252, 0.0), (0.6084, -0.252, 0.0), (0.252, -0.6084, 0.0), (-0.252, -0.6084, 0.0), (-0.6084, -0.252, 0.0), (-0.6084, 0.252, 0.0), (-0.252, 0.6084, 0.0), (0.252, 0.6084, 0.0)], [(1, 8), (0, 8), (1, 9), (2, 9), (2, 10), (3, 10), (3, 11), (4, 11), (4, 12), (5, 12), (5, 13), (6, 13), (6, 14), (7, 14), (0, 15), (7, 15)], [])
me_plane.use_remesh_preserve_volume = False
me_plane.use_remesh_preserve_attributes = False
me_plane.use_mirror_vertex_groups = False
me_plane.update()
arm_ant_arm = bpy.data.armatures.new('Ant_arm')  # bones are not reproduced

# ---- objects
ob_ant_body = bpy.data.objects.new('Ant_Body', me_ant_body_002)
ob_outdoorlighting = bpy.data.objects.new('OutdoorLighting', None)
ob_camera = bpy.data.objects.new('Camera', cam_camera)
ob_ant = bpy.data.objects.new('Ant', arm_ant_arm)
ob_antanimtest = bpy.data.objects.new('AntAnimTEST', None)
ob_ant_face = bpy.data.objects.new('Ant_Face', me_cube)
ob_ant_rh_hook = bpy.data.objects.new('Ant_RH_Hook', None)
ob_basickit = bpy.data.objects.new('BasicKit', None)
ob_plane = bpy.data.objects.new('Plane', me_plane_003)
ob_finger_s = bpy.data.objects.new('_Finger_S', me_plane_004)
ob_hand_s = bpy.data.objects.new('_Hand_S', me_plane_001)
ob_eyeshape = bpy.data.objects.new('_EyeShape', me_circle_002)
ob_arc = bpy.data.objects.new('_Arc', me_circle_001)
ob_foot = bpy.data.objects.new('_Foot', me_plane_002)
ob_circle = bpy.data.objects.new('_Circle', me_circle)
ob_star = bpy.data.objects.new('_Star', me_plane)
ob_basickit_hidden = bpy.data.objects.new('BasicKit_Hidden', None)

# ---- transforms, parenting, visibility, modifiers, constraints
ob_ant_body.location = (0.0, 0.0, 2.0)
ob_ant_body.lock_rotations_4d = False
ob_ant_body.empty_display_type = 'ARROWS'
ob_ant_body.color = (0.0, 0.0, 0.0, 1.0)
ob_ant_body.lineart.crease_threshold = 0.0
_vg = ob_ant_body.vertex_groups.new(name='COG')
_vg = ob_ant_body.vertex_groups.new(name='Tail')
_vg = ob_ant_body.vertex_groups.new(name='Leg.3.1.L')
_vg = ob_ant_body.vertex_groups.new(name='Leg.3.2.L')
_vg = ob_ant_body.vertex_groups.new(name='Leg.3.3.L')
_vg = ob_ant_body.vertex_groups.new(name='Leg.3.1.R')
_vg = ob_ant_body.vertex_groups.new(name='Leg.3.2.R')
_vg = ob_ant_body.vertex_groups.new(name='Leg.3.3.R')
_vg = ob_ant_body.vertex_groups.new(name='Leg.2.1.L')
_vg = ob_ant_body.vertex_groups.new(name='Leg.2.2.L')
_vg = ob_ant_body.vertex_groups.new(name='Leg.2.3.L')
_vg = ob_ant_body.vertex_groups.new(name='Leg.2.1.R')
_vg = ob_ant_body.vertex_groups.new(name='Leg.2.2.R')
_vg = ob_ant_body.vertex_groups.new(name='Leg.2.3.R')
_vg = ob_ant_body.vertex_groups.new(name='Leg.1.1.L')
_vg = ob_ant_body.vertex_groups.new(name='Leg.1.2.L')
_vg = ob_ant_body.vertex_groups.new(name='Leg.1.3.L')
_vg = ob_ant_body.vertex_groups.new(name='Leg.1.1.R')
_vg = ob_ant_body.vertex_groups.new(name='Leg.1.2.R')
_vg = ob_ant_body.vertex_groups.new(name='Leg.1.3.R')
_vg = ob_ant_body.vertex_groups.new(name='Chest')
_vg = ob_ant_body.vertex_groups.new(name='Foot.3.L')
_vg = ob_ant_body.vertex_groups.new(name='Foot.3.R')
_vg = ob_ant_body.vertex_groups.new(name='Foot.2.L')
_vg = ob_ant_body.vertex_groups.new(name='Foot.2.R')
_vg = ob_ant_body.vertex_groups.new(name='Hand.L')
_vg = ob_ant_body.vertex_groups.new(name='Hand.R')
_vg = ob_ant_body.vertex_groups.new(name='Head')
_vg = ob_ant_body.vertex_groups.new(name='Antenna.T.1.L')
_vg = ob_ant_body.vertex_groups.new(name='Antenna.T.2.L')
_vg = ob_ant_body.vertex_groups.new(name='Antenna.T.1.R')
_vg = ob_ant_body.vertex_groups.new(name='Antenna.T.2.R')
_vg = ob_ant_body.vertex_groups.new(name='Mouth.L')
_vg = ob_ant_body.vertex_groups.new(name='Antenna.B.2.L')
_vg = ob_ant_body.vertex_groups.new(name='Mouth.R')
_vg = ob_ant_body.vertex_groups.new(name='Antenna.B.2.R')
_vg = ob_ant_body.vertex_groups.new(name='Eye_L')
_vg = ob_ant_body.vertex_groups.new(name='Eye_R')
_vg = ob_ant_body.vertex_groups.new(name='Eyebrow')
_vg = ob_ant_body.vertex_groups.new(name='Neck')
_vg = ob_ant_body.vertex_groups.new(name='Clavacle.L')
_vg = ob_ant_body.vertex_groups.new(name='Clavacle.R')
_vg = ob_ant_body.vertex_groups.new(name='Finger.1.L')
_vg = ob_ant_body.vertex_groups.new(name='Finger.2.L')
_vg = ob_ant_body.vertex_groups.new(name='Thumb.2.L')
_vg = ob_ant_body.vertex_groups.new(name='Thumb.1.L')
_vg = ob_ant_body.vertex_groups.new(name='Thumb.1.R')
_vg = ob_ant_body.vertex_groups.new(name='Finger.2.R')
_vg = ob_ant_body.vertex_groups.new(name='Finger.1.R')
_vg = ob_ant_body.vertex_groups.new(name='Thumb.2.R')
_vg = ob_ant_body.vertex_groups.new(name='Wrist.L')
_vg = ob_ant_body.vertex_groups.new(name='Wrist.R')
_m = ob_ant_body.modifiers.new('Mirror', 'MIRROR')
_m.use_clip = True
ob_outdoorlighting.location = (0.0, 0.0, 0.0)
ob_outdoorlighting.empty_image_offset = (0.0, 0.0)
ob_outdoorlighting.show_instancer_for_render = False
ob_outdoorlighting.instance_type = 'COLLECTION'
ob_outdoorlighting.lineart.crease_threshold = 0.0
ob_camera.location = (-8.183, -13.37, 1.686)
ob_camera.rotation_euler = (1.596, -0.002258, -0.5536)
ob_camera.scale = (1.0, 1.0, 1.0)
ob_camera.lineart.crease_threshold = 0.0
ob_ant.location = (0.0, 0.0, 0.0)
ob_ant.lock_rotations_4d = False
ob_ant.empty_display_type = 'ARROWS'
ob_ant.show_in_front = True
ob_ant.lineart.crease_threshold = 0.0
ob_antanimtest.location = (0.0, 0.0, 4.0)
ob_antanimtest.empty_image_offset = (0.0, 0.0)
ob_antanimtest.lineart.crease_threshold = 0.0
ob_ant_face.parent = ob_ant
ob_ant_face.matrix_parent_inverse = Matrix(((1.0, -5.562e-07, -3.958e-08, -4.575e-07), (-4.108e-08, -0.002699, -1.0, 0.9281), (5.561e-07, 1.0, -0.002699, 1.112), (0.0, 0.0, 0.0, 1.0)))
ob_ant_face.location = (0.0, -1.709, 1.678)
ob_ant_face.hide_render = True
ob_ant_face.display_type = 'WIRE'
ob_ant_face.lineart.crease_threshold = 0.0
ob_ant_rh_hook.parent = ob_ant
ob_ant_rh_hook.matrix_parent_inverse = Matrix(((0.5223, 0.03013, -0.8522, 1.384), (0.7959, -0.3761, 0.4745, -2.221), (-0.3062, -0.9261, -0.2204, -1.042), (0.0, 0.0, 0.0, 1.0)))
ob_ant_rh_hook.location = (0.5112, -1.594, 1.756)
ob_ant_rh_hook.rotation_euler = (0.122, -0.08326, 2.417)
ob_ant_rh_hook.scale = (1.0, 1.0, 1.0)
ob_ant_rh_hook.empty_image_offset = (0.0, 0.0)
ob_ant_rh_hook.lineart.crease_threshold = 0.0
ob_basickit.location = (0.0, 0.0, 0.0)
ob_basickit.empty_image_offset = (0.0, 0.0)
ob_basickit.show_instancer_for_render = False
ob_basickit.instance_type = 'COLLECTION'
ob_basickit.lineart.crease_threshold = 0.0
ob_plane.location = (0.0, 0.0, 0.0)
ob_plane.lineart.crease_threshold = 0.0
ob_finger_s.location = (0.0, 0.0, 0.0)
ob_finger_s.lock_rotations_4d = False
ob_finger_s.empty_display_type = 'ARROWS'
ob_finger_s.lineart.crease_threshold = 0.0
ob_hand_s.location = (0.0, 0.0, 0.0)
ob_hand_s.lock_rotations_4d = False
ob_hand_s.empty_display_type = 'ARROWS'
ob_hand_s.lineart.crease_threshold = 0.0
ob_eyeshape.location = (0.0, 0.0, 0.0)
ob_eyeshape.lock_rotations_4d = False
ob_eyeshape.empty_display_type = 'ARROWS'
ob_eyeshape.lineart.crease_threshold = 0.0
ob_arc.location = (0.0, 0.0, 0.0)
ob_arc.lock_rotations_4d = False
ob_arc.empty_display_type = 'ARROWS'
ob_arc.lineart.crease_threshold = 0.0
ob_foot.location = (0.0, 0.0, 0.0)
ob_foot.lock_rotations_4d = False
ob_foot.empty_display_type = 'ARROWS'
ob_foot.lineart.crease_threshold = 0.0
ob_circle.location = (0.0, 0.0, 0.0)
ob_circle.lock_rotations_4d = False
ob_circle.empty_display_type = 'ARROWS'
ob_circle.lineart.crease_threshold = 0.0
ob_star.location = (0.0, 0.0, 0.0)
ob_star.lock_rotations_4d = False
ob_star.empty_display_type = 'ARROWS'
ob_star.lineart.crease_threshold = 0.0
ob_basickit_hidden.location = (-9.681, 258.3, 260.1)
ob_basickit_hidden.empty_image_offset = (0.0, 0.0)
ob_basickit_hidden.show_instancer_for_render = False
ob_basickit_hidden.instance_type = 'COLLECTION'
ob_basickit_hidden.lineart.crease_threshold = 0.0
ob_outdoorlighting.instance_collection = col_outdoorlighting

# ---- collection membership
col_collection_1.objects.link(ob_ant_body)
col_collection_1.objects.link(ob_outdoorlighting)
col_collection_2.objects.link(ob_camera)
col_collection_2.objects.link(ob_ant)
col_collection_2.objects.link(ob_outdoorlighting)
col_collection_3.objects.link(ob_antanimtest)
col_collection_3.objects.link(ob_ant_face)
col_collection_3.objects.link(ob_ant_rh_hook)
col_collection_6.objects.link(ob_basickit)
col_collection_6.objects.link(ob_outdoorlighting)
col_collection_9.objects.link(ob_plane)
col_collection_9.objects.link(ob_finger_s)
col_collection_9.objects.link(ob_hand_s)
col_collection_9.objects.link(ob_eyeshape)
col_collection_9.objects.link(ob_arc)
col_collection_9.objects.link(ob_foot)
col_collection_9.objects.link(ob_circle)
col_collection_9.objects.link(ob_star)
col_collection_10.objects.link(ob_basickit_hidden)

# ---- scene / render settings (as saved in the file)
scene.camera = ob_camera
scene.frame_start = 1; scene.frame_end = 250; scene.frame_set(1)
scene.render.engine = 'BLENDER_EEVEE_NEXT'
scene.render.image_settings.file_format = 'TARGA'
scene.render.image_settings.color_mode = 'RGB'
scene.render.image_settings.quality = 95
scene.render.image_settings.compression = 95
scene.render.resolution_x = 800
scene.render.resolution_y = 480
scene.render.pixel_aspect_x = 100.0
scene.render.pixel_aspect_y = 100.0
scene.render.fps = 25
scene.render.dither_intensity = 2.0
scene.render.use_compositing = False
scene.render.use_sequencer = False
scene.render.bake_margin = 2
scene.render.bake_bias = 0.0
scene.render.use_stamp_time = False
scene.render.use_stamp_date = False
scene.render.use_stamp_frame = False
scene.render.use_stamp_camera = False
scene.render.use_stamp_scene = False
scene.render.use_stamp_filename = False
scene.render.use_stamp_render_time = False
scene.render.stamp_font_size = 0
scene.cycles.use_denoising = False
scene.cycles.samples = 10
scene.cycles.sampling_pattern = 'TABULATED_SOBOL'
scene.cycles.light_sampling_threshold = 0.0
scene.cycles.use_adaptive_sampling = False
scene.cycles.use_light_tree = False
scene.cycles.blur_glossy = 0.0
scene.cycles.volume_bounces = 1
scene.cycles.pixel_filter_type = 'GAUSSIAN'
scene.cycles.sample_clamp_indirect = 0.0
scene.view_settings.view_transform = 'Raw'
bpy.context.view_layer.update()
